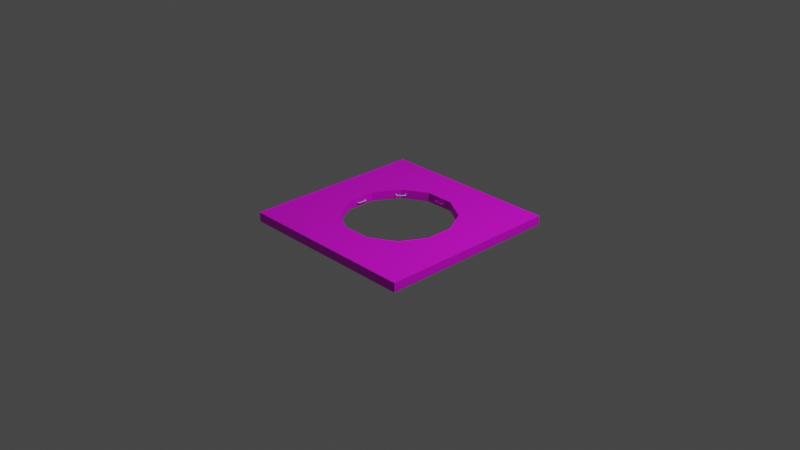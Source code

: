 # Source: floor_hole.blend  (saved by Blender 2.80.55; exported with 4.5.12 LTS)
import bpy
from mathutils import Matrix  # noqa: F401  (used for matrix-valued properties, if any)

bpy.ops.wm.read_factory_settings(use_empty=True)
scene = bpy.context.scene
scene.name = 'Scene'

# ---- collections
col_collection = bpy.data.collections.new('Collection'); scene.collection.children.link(col_collection)

# ---- images (referenced by path relative to the original .blend; pixels are not part of the script)
import os
ASSET_DIR = os.environ.get("B2B_ASSET_DIR", "")  # directory of the original .blend (textures are referenced by path, not embedded)
HERE = os.path.dirname(os.path.abspath(__file__))  # packed textures are extracted next to this script under _unpacked/

def load_image(name, relpath, width, height, colorspace="sRGB"):
    """Load a texture the original file referenced (path relative to the .blend, or extracted next to this script)."""
    p = next((c for c in (os.path.join(HERE, relpath), os.path.join(ASSET_DIR, relpath)) if relpath and os.path.exists(c)), "")
    if p:
        img = bpy.data.images.load(p, check_existing=True)
        img.name = name
    else:  # same state as the original file: an image datablock whose file is absent (Cycles renders it pink)
        img = bpy.data.images.new(name, width, height)
        img.source = "FILE"
        img.filepath = "//" + (relpath or name)
    img.colorspace_settings.name = colorspace
    return img
img_material_001_base_color = load_image('Material.001 Base Color', 'Floor_hole_texture.png', 1024, 1024, 'sRGB')

# ---- materials (node trees are filled in below, after node groups)
mat_material_001 = bpy.data.materials.new('Material.001')
mat_material_001.use_transparent_shadow = False
mat_material_001.roughness = 0.25

# ---- material node trees
mat_material_001.use_nodes = True; mat_material_001.node_tree.nodes.clear()
_N = mat_material_001.node_tree.nodes; _L = mat_material_001.node_tree.links
n0 = _N.new('ShaderNodeOutputMaterial'); n0.name = 'Material Output'; n0.location = (300, 300)
n1 = _N.new('ShaderNodeBsdfPrincipled'); n1.name = 'Principled BSDF'; n1.location = (10, 300)
n1.distribution = 'GGX'
n1.subsurface_method = 'BURLEY'
n1.inputs[3].default_value = 1.45
n2 = _N.new('ShaderNodeTexImage'); n2.name = 'Image Texture'; n2.location = (-280, 280)
n2.image = img_material_001_base_color
_L.new(n1.outputs[0], n0.inputs[0])
_L.new(n2.outputs[0], n1.inputs[0])
n0.is_active_output = True

# ---- world
world_world = bpy.data.worlds.new('World'); scene.world = world_world
world_world.use_nodes = True; world_world.node_tree.nodes.clear()
_N = world_world.node_tree.nodes; _L = world_world.node_tree.links
n0 = _N.new('ShaderNodeOutputWorld'); n0.name = 'World Output'; n0.location = (300, 300)
n1 = _N.new('ShaderNodeBackground'); n1.name = 'Background'; n1.location = (10, 300)
n1.inputs[0].default_value = (0.05088, 0.05088, 0.05088, 1.0)
_L.new(n1.outputs[0], n0.inputs[0])
n0.is_active_output = True
world_world.color = (0.05088, 0.05088, 0.05088)
world_world.use_sun_shadow = False
world_world.sun_shadow_jitter_overblur = 0.0

# ---- cameras
cam_camera = bpy.data.cameras.new('Camera')
cam_camera.clip_end = 100.0
cam_camera.ortho_scale = 7.314
cam_camera.dof.focus_distance = 0.0
cam_camera.dof.aperture_fstop = 128.0

# ---- lights
light_light = bpy.data.lights.new('Light', 'POINT')
light_light.transmission_factor = 0.0
light_light.cutoff_distance = 30.0
light_light.energy = 1000.0
light_light.shadow_buffer_clip_start = 1.001
light_light.shadow_soft_size = 0.1
light_light.shadow_maximum_resolution = 0.006
light_light.use_absolute_resolution = True

# ---- meshes
me_circle = bpy.data.meshes.new('Circle')
me_circle.from_pydata([(0.0, 0.6, 0.0), (-0.3, 0.5196, 0.0), (-0.5196, 0.3, 0.0), (-0.6, -2.623e-08, 0.0), (-0.5196, -0.3, 0.0), (-0.3, -0.5196, 0.0), (-9.06e-08, -0.6, 0.0), (0.3, -0.5196, 0.0), (0.5196, -0.3, 0.0), (0.6, -2.789e-07, 0.0), (0.5196, 0.3, 0.0), (0.3, 0.5196, 0.0)], [(1, 0), (2, 1), (3, 2), (4, 3), (5, 4), (6, 5), (7, 6), (8, 7), (9, 8), (10, 9), (11, 10), (0, 11)], [])
_uv = me_circle.uv_layers.new(name='UVMap')
_uv.uv.foreach_set('vector', [])
me_circle.use_remesh_preserve_volume = False
me_circle.use_remesh_preserve_attributes = False
me_circle.use_mirror_vertex_groups = False
me_circle.update()
me_cuplane = bpy.data.meshes.new('CUPlane')
me_cuplane.from_pydata([(-0.5, 0.2101, 0.04458), (-0.5223, 0.2101, 0.0386), (-0.5386, 0.2101, 0.02229), (-0.5446, 0.2101, -1.418e-08), (-0.5386, 0.2101, -0.02229), (-0.5223, 0.2101, -0.0386), (-0.5, 0.2101, -0.04458), (-0.4777, 0.2101, -0.0386), (-0.4614, 0.2101, -0.02229), (-0.4554, 0.2101, 5.532e-09), (-0.4614, 0.2101, 0.02229), (-0.4777, 0.2101, 0.0386), (-0.5, 0.03054, 0.04458), (-0.5222, 0.02835, 0.0386), (-0.5384, 0.02675, 0.02229), (-0.5444, 0.02617, -1.418e-08), (-0.5384, 0.02675, -0.02229), (-0.5222, 0.02835, -0.0386), (-0.5, 0.03054, -0.04458), (-0.4778, 0.03272, -0.0386), (-0.4616, 0.03432, -0.02229), (-0.4556, 0.03491, 5.497e-09), (-0.4616, 0.03432, 0.02229), (-0.4778, 0.03272, 0.0386), (-0.4908, -0.01554, 0.04458), (-0.5114, -0.02407, 0.0386), (-0.5265, -0.03031, 0.02229), (-0.532, -0.03259, -1.488e-08), (-0.5265, -0.03031, -0.02229), (-0.5114, -0.02407, -0.0386), (-0.4908, -0.01554, -0.04458), (-0.4702, -0.007007, -0.0386), (-0.4552, -0.0007629, -0.02229), (-0.4497, 0.001523, 6.079e-09), (-0.4552, -0.0007629, 0.02229), (-0.4702, -0.007007, 0.0386), (-0.4647, -0.05459, 0.04458), (-0.4805, -0.07035, 0.0386), (-0.492, -0.08189, 0.02229), (-0.4963, -0.08611, -1.627e-08), (-0.492, -0.08189, -0.02229), (-0.4805, -0.07035, -0.0386), (-0.4647, -0.05459, -0.04458), (-0.449, -0.03883, -0.0386), (-0.4374, -0.0273, -0.02229), (-0.4332, -0.02307, 7.942e-09), (-0.4374, -0.0273, 0.02229), (-0.449, -0.03883, 0.0386), (-0.4257, -0.08069, 0.04458), (-0.4342, -0.1013, 0.0386), (-0.4405, -0.1164, 0.02229), (-0.4427, -0.1219, -1.813e-08), (-0.4405, -0.1164, -0.02229), (-0.4342, -0.1013, -0.0386), (-0.4257, -0.08069, -0.04458), (-0.4171, -0.0601, -0.0386), (-0.4109, -0.04503, -0.02229), (-0.4086, -0.03951, 7.942e-09), (-0.4109, -0.04503, 0.02229), (-0.4171, -0.0601, 0.0386), (-0.3796, -0.08986, 0.04458), (-0.3818, -0.112, 0.0386), (-0.3834, -0.1283, 0.02229), (-0.384, -0.1342, -1.627e-08), (-0.3834, -0.1283, -0.02229), (-0.3818, -0.112, -0.0386), (-0.3796, -0.08986, -0.04458), (-0.3774, -0.06768, -0.0386), (-0.3758, -0.05144, -0.02229), (-0.3752, -0.0455, 7.942e-09), (-0.3758, -0.05144, 0.02229), (-0.3774, -0.06768, 0.0386), (0.3796, -0.08986, 0.04458), (0.3818, -0.112, 0.0386), (0.3834, -0.1283, 0.02229), (0.384, -0.1342, -1.627e-08), (0.3834, -0.1283, -0.02229), (0.3818, -0.112, -0.0386), (0.3796, -0.08986, -0.04458), (0.3774, -0.06768, -0.0386), (0.3758, -0.05144, -0.02229), (0.3752, -0.0455, 7.942e-09), (0.3758, -0.05144, 0.02229), (0.3774, -0.06768, 0.0386), (0.4257, -0.08069, 0.04458), (0.4342, -0.1013, 0.0386), (0.4405, -0.1164, 0.02229), (0.4427, -0.1219, -1.627e-08), (0.4405, -0.1164, -0.02229), (0.4342, -0.1013, -0.0386), (0.4257, -0.08069, -0.04458), (0.4171, -0.0601, -0.0386), (0.4109, -0.04503, -0.02229), (0.4086, -0.03951, 7.011e-09), (0.4109, -0.04503, 0.02229), (0.4171, -0.0601, 0.0386), (0.4647, -0.05459, 0.04458), (0.4805, -0.07035, 0.0386), (0.492, -0.08189, 0.02229), (0.4963, -0.08611, -1.72e-08), (0.492, -0.08189, -0.02229), (0.4805, -0.07035, -0.0386), (0.4647, -0.05459, -0.04458), (0.449, -0.03883, -0.0386), (0.4374, -0.0273, -0.02229), (0.4332, -0.02307, 8.873e-09), (0.4374, -0.0273, 0.02229), (0.449, -0.03883, 0.0386), (0.4908, -0.01554, 0.04458), (0.5114, -0.02407, 0.0386), (0.5265, -0.03031, 0.02229), (0.532, -0.03259, -1.767e-08), (0.5265, -0.03031, -0.02229), (0.5114, -0.02407, -0.0386), (0.4908, -0.01554, -0.04458), (0.4702, -0.007007, -0.0386), (0.4552, -0.0007629, -0.02229), (0.4497, 0.001523, 7.942e-09), (0.4552, -0.0007629, 0.02229), (0.4702, -0.007007, 0.0386), (0.5, 0.03054, 0.04458), (0.5222, 0.02835, 0.0386), (0.5384, 0.02675, 0.02229), (0.5444, 0.02617, -1.709e-08), (0.5384, 0.02675, -0.02229), (0.5222, 0.02835, -0.0386), (0.5, 0.03054, -0.04458), (0.4778, 0.03272, -0.0386), (0.4616, 0.03432, -0.02229), (0.4556, 0.03491, 8.408e-09), (0.4616, 0.03432, 0.02229), (0.4778, 0.03272, 0.0386), (0.5, 0.2101, 0.04458), (0.5223, 0.2101, 0.0386), (0.5386, 0.2101, 0.02229), (0.5446, 0.2101, -1.724e-08), (0.5386, 0.2101, -0.02229), (0.5223, 0.2101, -0.0386), (0.5, 0.2101, -0.04458), (0.4777, 0.2101, -0.0386), (0.4614, 0.2101, -0.02229), (0.4554, 0.2101, 8.585e-09), (0.4614, 0.2101, 0.02229), (0.4777, 0.2101, 0.0386)], [], [(0, 12, 23, 11), (1, 13, 12, 0), (2, 14, 13, 1), (3, 15, 14, 2), (4, 16, 15, 3), (5, 17, 16, 4), (6, 18, 17, 5), (7, 19, 18, 6), (8, 20, 19, 7), (9, 21, 20, 8), (10, 22, 21, 9), (11, 23, 22, 10), (12, 24, 35, 23), (13, 25, 24, 12), (14, 26, 25, 13), (15, 27, 26, 14), (16, 28, 27, 15), (17, 29, 28, 16), (18, 30, 29, 17), (19, 31, 30, 18), (20, 32, 31, 19), (21, 33, 32, 20), (22, 34, 33, 21), (23, 35, 34, 22), (24, 36, 47, 35), (25, 37, 36, 24), (26, 38, 37, 25), (27, 39, 38, 26), (28, 40, 39, 27), (29, 41, 40, 28), (30, 42, 41, 29), (31, 43, 42, 30), (32, 44, 43, 31), (33, 45, 44, 32), (34, 46, 45, 33), (35, 47, 46, 34), (36, 48, 59, 47), (37, 49, 48, 36), (38, 50, 49, 37), (39, 51, 50, 38), (40, 52, 51, 39), (41, 53, 52, 40), (42, 54, 53, 41), (43, 55, 54, 42), (44, 56, 55, 43), (45, 57, 56, 44), (46, 58, 57, 45), (47, 59, 58, 46), (48, 60, 71, 59), (49, 61, 60, 48), (50, 62, 61, 49), (51, 63, 62, 50), (52, 64, 63, 51), (53, 65, 64, 52), (54, 66, 65, 53), (55, 67, 66, 54), (56, 68, 67, 55), (57, 69, 68, 56), (58, 70, 69, 57), (59, 71, 70, 58), (60, 72, 83, 71), (61, 73, 72, 60), (62, 74, 73, 61), (63, 75, 74, 62), (64, 76, 75, 63), (65, 77, 76, 64), (66, 78, 77, 65), (67, 79, 78, 66), (68, 80, 79, 67), (69, 81, 80, 68), (70, 82, 81, 69), (71, 83, 82, 70), (72, 84, 95, 83), (73, 85, 84, 72), (74, 86, 85, 73), (75, 87, 86, 74), (76, 88, 87, 75), (77, 89, 88, 76), (78, 90, 89, 77), (79, 91, 90, 78), (80, 92, 91, 79), (81, 93, 92, 80), (82, 94, 93, 81), (83, 95, 94, 82), (84, 96, 107, 95), (85, 97, 96, 84), (86, 98, 97, 85), (87, 99, 98, 86), (88, 100, 99, 87), (89, 101, 100, 88), (90, 102, 101, 89), (91, 103, 102, 90), (92, 104, 103, 91), (93, 105, 104, 92), (94, 106, 105, 93), (95, 107, 106, 94), (96, 108, 119, 107), (97, 109, 108, 96), (98, 110, 109, 97), (99, 111, 110, 98), (100, 112, 111, 99), (101, 113, 112, 100), (102, 114, 113, 101), (103, 115, 114, 102), (104, 116, 115, 103), (105, 117, 116, 104), (106, 118, 117, 105), (107, 119, 118, 106), (108, 120, 131, 119), (109, 121, 120, 108), (110, 122, 121, 109), (111, 123, 122, 110), (112, 124, 123, 111), (113, 125, 124, 112), (114, 126, 125, 113), (115, 127, 126, 114), (116, 128, 127, 115), (117, 129, 128, 116), (118, 130, 129, 117), (119, 131, 130, 118), (120, 132, 143, 131), (121, 133, 132, 120), (122, 134, 133, 121), (123, 135, 134, 122), (124, 136, 135, 123), (125, 137, 136, 124), (126, 138, 137, 125), (127, 139, 138, 126), (128, 140, 139, 127), (129, 141, 140, 128), (130, 142, 141, 129), (131, 143, 142, 130)])
me_cuplane.use_remesh_preserve_volume = False
me_cuplane.use_remesh_preserve_attributes = False
me_cuplane.use_mirror_vertex_groups = False
me_cuplane.auto_texspace = False
me_cuplane.update()
me_cuplane_001 = bpy.data.meshes.new('CUPlane.001')
me_cuplane_001.from_pydata([(-0.5, 0.2101, 0.04458), (-0.5223, 0.2101, 0.0386), (-0.5386, 0.2101, 0.02229), (-0.5446, 0.2101, -1.418e-08), (-0.5386, 0.2101, -0.02229), (-0.5223, 0.2101, -0.0386), (-0.5, 0.2101, -0.04458), (-0.4777, 0.2101, -0.0386), (-0.4614, 0.2101, -0.02229), (-0.4554, 0.2101, 5.532e-09), (-0.4614, 0.2101, 0.02229), (-0.4777, 0.2101, 0.0386), (-0.5, 0.03054, 0.04458), (-0.5222, 0.02835, 0.0386), (-0.5384, 0.02675, 0.02229), (-0.5444, 0.02617, -1.418e-08), (-0.5384, 0.02675, -0.02229), (-0.5222, 0.02835, -0.0386), (-0.5, 0.03054, -0.04458), (-0.4778, 0.03272, -0.0386), (-0.4616, 0.03432, -0.02229), (-0.4556, 0.03491, 5.497e-09), (-0.4616, 0.03432, 0.02229), (-0.4778, 0.03272, 0.0386), (-0.4908, -0.01554, 0.04458), (-0.5114, -0.02407, 0.0386), (-0.5265, -0.03031, 0.02229), (-0.532, -0.03259, -1.488e-08), (-0.5265, -0.03031, -0.02229), (-0.5114, -0.02407, -0.0386), (-0.4908, -0.01554, -0.04458), (-0.4702, -0.007007, -0.0386), (-0.4552, -0.0007629, -0.02229), (-0.4497, 0.001523, 6.079e-09), (-0.4552, -0.0007629, 0.02229), (-0.4702, -0.007007, 0.0386), (-0.4647, -0.05459, 0.04458), (-0.4805, -0.07035, 0.0386), (-0.492, -0.08189, 0.02229), (-0.4963, -0.08611, -1.627e-08), (-0.492, -0.08189, -0.02229), (-0.4805, -0.07035, -0.0386), (-0.4647, -0.05459, -0.04458), (-0.449, -0.03883, -0.0386), (-0.4374, -0.0273, -0.02229), (-0.4332, -0.02307, 7.942e-09), (-0.4374, -0.0273, 0.02229), (-0.449, -0.03883, 0.0386), (-0.4257, -0.08069, 0.04458), (-0.4342, -0.1013, 0.0386), (-0.4405, -0.1164, 0.02229), (-0.4427, -0.1219, -1.813e-08), (-0.4405, -0.1164, -0.02229), (-0.4342, -0.1013, -0.0386), (-0.4257, -0.08069, -0.04458), (-0.4171, -0.0601, -0.0386), (-0.4109, -0.04503, -0.02229), (-0.4086, -0.03951, 7.942e-09), (-0.4109, -0.04503, 0.02229), (-0.4171, -0.0601, 0.0386), (-0.3796, -0.08986, 0.04458), (-0.3818, -0.112, 0.0386), (-0.3834, -0.1283, 0.02229), (-0.384, -0.1342, -1.627e-08), (-0.3834, -0.1283, -0.02229), (-0.3818, -0.112, -0.0386), (-0.3796, -0.08986, -0.04458), (-0.3774, -0.06768, -0.0386), (-0.3758, -0.05144, -0.02229), (-0.3752, -0.0455, 7.942e-09), (-0.3758, -0.05144, 0.02229), (-0.3774, -0.06768, 0.0386), (0.3796, -0.08986, 0.04458), (0.3818, -0.112, 0.0386), (0.3834, -0.1283, 0.02229), (0.384, -0.1342, -1.627e-08), (0.3834, -0.1283, -0.02229), (0.3818, -0.112, -0.0386), (0.3796, -0.08986, -0.04458), (0.3774, -0.06768, -0.0386), (0.3758, -0.05144, -0.02229), (0.3752, -0.0455, 7.942e-09), (0.3758, -0.05144, 0.02229), (0.3774, -0.06768, 0.0386), (0.4257, -0.08069, 0.04458), (0.4342, -0.1013, 0.0386), (0.4405, -0.1164, 0.02229), (0.4427, -0.1219, -1.627e-08), (0.4405, -0.1164, -0.02229), (0.4342, -0.1013, -0.0386), (0.4257, -0.08069, -0.04458), (0.4171, -0.0601, -0.0386), (0.4109, -0.04503, -0.02229), (0.4086, -0.03951, 7.011e-09), (0.4109, -0.04503, 0.02229), (0.4171, -0.0601, 0.0386), (0.4647, -0.05459, 0.04458), (0.4805, -0.07035, 0.0386), (0.492, -0.08189, 0.02229), (0.4963, -0.08611, -1.72e-08), (0.492, -0.08189, -0.02229), (0.4805, -0.07035, -0.0386), (0.4647, -0.05459, -0.04458), (0.449, -0.03883, -0.0386), (0.4374, -0.0273, -0.02229), (0.4332, -0.02307, 8.873e-09), (0.4374, -0.0273, 0.02229), (0.449, -0.03883, 0.0386), (0.4908, -0.01554, 0.04458), (0.5114, -0.02407, 0.0386), (0.5265, -0.03031, 0.02229), (0.532, -0.03259, -1.767e-08), (0.5265, -0.03031, -0.02229), (0.5114, -0.02407, -0.0386), (0.4908, -0.01554, -0.04458), (0.4702, -0.007007, -0.0386), (0.4552, -0.0007629, -0.02229), (0.4497, 0.001523, 7.942e-09), (0.4552, -0.0007629, 0.02229), (0.4702, -0.007007, 0.0386), (0.5, 0.03054, 0.04458), (0.5222, 0.02835, 0.0386), (0.5384, 0.02675, 0.02229), (0.5444, 0.02617, -1.709e-08), (0.5384, 0.02675, -0.02229), (0.5222, 0.02835, -0.0386), (0.5, 0.03054, -0.04458), (0.4778, 0.03272, -0.0386), (0.4616, 0.03432, -0.02229), (0.4556, 0.03491, 8.408e-09), (0.4616, 0.03432, 0.02229), (0.4778, 0.03272, 0.0386), (0.5, 0.2101, 0.04458), (0.5223, 0.2101, 0.0386), (0.5386, 0.2101, 0.02229), (0.5446, 0.2101, -1.724e-08), (0.5386, 0.2101, -0.02229), (0.5223, 0.2101, -0.0386), (0.5, 0.2101, -0.04458), (0.4777, 0.2101, -0.0386), (0.4614, 0.2101, -0.02229), (0.4554, 0.2101, 8.585e-09), (0.4614, 0.2101, 0.02229), (0.4777, 0.2101, 0.0386)], [], [(0, 12, 23, 11), (1, 13, 12, 0), (2, 14, 13, 1), (3, 15, 14, 2), (4, 16, 15, 3), (5, 17, 16, 4), (6, 18, 17, 5), (7, 19, 18, 6), (8, 20, 19, 7), (9, 21, 20, 8), (10, 22, 21, 9), (11, 23, 22, 10), (12, 24, 35, 23), (13, 25, 24, 12), (14, 26, 25, 13), (15, 27, 26, 14), (16, 28, 27, 15), (17, 29, 28, 16), (18, 30, 29, 17), (19, 31, 30, 18), (20, 32, 31, 19), (21, 33, 32, 20), (22, 34, 33, 21), (23, 35, 34, 22), (24, 36, 47, 35), (25, 37, 36, 24), (26, 38, 37, 25), (27, 39, 38, 26), (28, 40, 39, 27), (29, 41, 40, 28), (30, 42, 41, 29), (31, 43, 42, 30), (32, 44, 43, 31), (33, 45, 44, 32), (34, 46, 45, 33), (35, 47, 46, 34), (36, 48, 59, 47), (37, 49, 48, 36), (38, 50, 49, 37), (39, 51, 50, 38), (40, 52, 51, 39), (41, 53, 52, 40), (42, 54, 53, 41), (43, 55, 54, 42), (44, 56, 55, 43), (45, 57, 56, 44), (46, 58, 57, 45), (47, 59, 58, 46), (48, 60, 71, 59), (49, 61, 60, 48), (50, 62, 61, 49), (51, 63, 62, 50), (52, 64, 63, 51), (53, 65, 64, 52), (54, 66, 65, 53), (55, 67, 66, 54), (56, 68, 67, 55), (57, 69, 68, 56), (58, 70, 69, 57), (59, 71, 70, 58), (60, 72, 83, 71), (61, 73, 72, 60), (62, 74, 73, 61), (63, 75, 74, 62), (64, 76, 75, 63), (65, 77, 76, 64), (66, 78, 77, 65), (67, 79, 78, 66), (68, 80, 79, 67), (69, 81, 80, 68), (70, 82, 81, 69), (71, 83, 82, 70), (72, 84, 95, 83), (73, 85, 84, 72), (74, 86, 85, 73), (75, 87, 86, 74), (76, 88, 87, 75), (77, 89, 88, 76), (78, 90, 89, 77), (79, 91, 90, 78), (80, 92, 91, 79), (81, 93, 92, 80), (82, 94, 93, 81), (83, 95, 94, 82), (84, 96, 107, 95), (85, 97, 96, 84), (86, 98, 97, 85), (87, 99, 98, 86), (88, 100, 99, 87), (89, 101, 100, 88), (90, 102, 101, 89), (91, 103, 102, 90), (92, 104, 103, 91), (93, 105, 104, 92), (94, 106, 105, 93), (95, 107, 106, 94), (96, 108, 119, 107), (97, 109, 108, 96), (98, 110, 109, 97), (99, 111, 110, 98), (100, 112, 111, 99), (101, 113, 112, 100), (102, 114, 113, 101), (103, 115, 114, 102), (104, 116, 115, 103), (105, 117, 116, 104), (106, 118, 117, 105), (107, 119, 118, 106), (108, 120, 131, 119), (109, 121, 120, 108), (110, 122, 121, 109), (111, 123, 122, 110), (112, 124, 123, 111), (113, 125, 124, 112), (114, 126, 125, 113), (115, 127, 126, 114), (116, 128, 127, 115), (117, 129, 128, 116), (118, 130, 129, 117), (119, 131, 130, 118), (120, 132, 143, 131), (121, 133, 132, 120), (122, 134, 133, 121), (123, 135, 134, 122), (124, 136, 135, 123), (125, 137, 136, 124), (126, 138, 137, 125), (127, 139, 138, 126), (128, 140, 139, 127), (129, 141, 140, 128), (130, 142, 141, 129), (131, 143, 142, 130)])
me_cuplane_001.use_remesh_preserve_volume = False
me_cuplane_001.use_remesh_preserve_attributes = False
me_cuplane_001.use_mirror_vertex_groups = False
me_cuplane_001.auto_texspace = False
me_cuplane_001.update()
me_cuplane_004 = bpy.data.meshes.new('CUPlane.004')
me_cuplane_004.from_pydata([(-0.5, 0.2101, 0.04458), (-0.5223, 0.2101, 0.0386), (-0.5386, 0.2101, 0.02229), (-0.5446, 0.2101, -1.418e-08), (-0.5386, 0.2101, -0.02229), (-0.5223, 0.2101, -0.0386), (-0.5, 0.2101, -0.04458), (-0.4777, 0.2101, -0.0386), (-0.4614, 0.2101, -0.02229), (-0.4554, 0.2101, 5.532e-09), (-0.4614, 0.2101, 0.02229), (-0.4777, 0.2101, 0.0386), (-0.5, 0.03054, 0.04458), (-0.5222, 0.02835, 0.0386), (-0.5384, 0.02675, 0.02229), (-0.5444, 0.02617, -1.418e-08), (-0.5384, 0.02675, -0.02229), (-0.5222, 0.02835, -0.0386), (-0.5, 0.03054, -0.04458), (-0.4778, 0.03272, -0.0386), (-0.4616, 0.03432, -0.02229), (-0.4556, 0.03491, 5.497e-09), (-0.4616, 0.03432, 0.02229), (-0.4778, 0.03272, 0.0386), (-0.4908, -0.01554, 0.04458), (-0.5114, -0.02407, 0.0386), (-0.5265, -0.03031, 0.02229), (-0.532, -0.03259, -1.488e-08), (-0.5265, -0.03031, -0.02229), (-0.5114, -0.02407, -0.0386), (-0.4908, -0.01554, -0.04458), (-0.4702, -0.007007, -0.0386), (-0.4552, -0.0007629, -0.02229), (-0.4497, 0.001523, 6.079e-09), (-0.4552, -0.0007629, 0.02229), (-0.4702, -0.007007, 0.0386), (-0.4647, -0.05459, 0.04458), (-0.4805, -0.07035, 0.0386), (-0.492, -0.08189, 0.02229), (-0.4963, -0.08611, -1.627e-08), (-0.492, -0.08189, -0.02229), (-0.4805, -0.07035, -0.0386), (-0.4647, -0.05459, -0.04458), (-0.449, -0.03883, -0.0386), (-0.4374, -0.0273, -0.02229), (-0.4332, -0.02307, 7.942e-09), (-0.4374, -0.0273, 0.02229), (-0.449, -0.03883, 0.0386), (-0.4257, -0.08069, 0.04458), (-0.4342, -0.1013, 0.0386), (-0.4405, -0.1164, 0.02229), (-0.4427, -0.1219, -1.813e-08), (-0.4405, -0.1164, -0.02229), (-0.4342, -0.1013, -0.0386), (-0.4257, -0.08069, -0.04458), (-0.4171, -0.0601, -0.0386), (-0.4109, -0.04503, -0.02229), (-0.4086, -0.03951, 7.942e-09), (-0.4109, -0.04503, 0.02229), (-0.4171, -0.0601, 0.0386), (-0.3796, -0.08986, 0.04458), (-0.3818, -0.112, 0.0386), (-0.3834, -0.1283, 0.02229), (-0.384, -0.1342, -1.627e-08), (-0.3834, -0.1283, -0.02229), (-0.3818, -0.112, -0.0386), (-0.3796, -0.08986, -0.04458), (-0.3774, -0.06768, -0.0386), (-0.3758, -0.05144, -0.02229), (-0.3752, -0.0455, 7.942e-09), (-0.3758, -0.05144, 0.02229), (-0.3774, -0.06768, 0.0386), (0.3796, -0.08986, 0.04458), (0.3818, -0.112, 0.0386), (0.3834, -0.1283, 0.02229), (0.384, -0.1342, -1.627e-08), (0.3834, -0.1283, -0.02229), (0.3818, -0.112, -0.0386), (0.3796, -0.08986, -0.04458), (0.3774, -0.06768, -0.0386), (0.3758, -0.05144, -0.02229), (0.3752, -0.0455, 7.942e-09), (0.3758, -0.05144, 0.02229), (0.3774, -0.06768, 0.0386), (0.4257, -0.08069, 0.04458), (0.4342, -0.1013, 0.0386), (0.4405, -0.1164, 0.02229), (0.4427, -0.1219, -1.627e-08), (0.4405, -0.1164, -0.02229), (0.4342, -0.1013, -0.0386), (0.4257, -0.08069, -0.04458), (0.4171, -0.0601, -0.0386), (0.4109, -0.04503, -0.02229), (0.4086, -0.03951, 7.011e-09), (0.4109, -0.04503, 0.02229), (0.4171, -0.0601, 0.0386), (0.4647, -0.05459, 0.04458), (0.4805, -0.07035, 0.0386), (0.492, -0.08189, 0.02229), (0.4963, -0.08611, -1.72e-08), (0.492, -0.08189, -0.02229), (0.4805, -0.07035, -0.0386), (0.4647, -0.05459, -0.04458), (0.449, -0.03883, -0.0386), (0.4374, -0.0273, -0.02229), (0.4332, -0.02307, 8.873e-09), (0.4374, -0.0273, 0.02229), (0.449, -0.03883, 0.0386), (0.4908, -0.01554, 0.04458), (0.5114, -0.02407, 0.0386), (0.5265, -0.03031, 0.02229), (0.532, -0.03259, -1.767e-08), (0.5265, -0.03031, -0.02229), (0.5114, -0.02407, -0.0386), (0.4908, -0.01554, -0.04458), (0.4702, -0.007007, -0.0386), (0.4552, -0.0007629, -0.02229), (0.4497, 0.001523, 7.942e-09), (0.4552, -0.0007629, 0.02229), (0.4702, -0.007007, 0.0386), (0.5, 0.03054, 0.04458), (0.5222, 0.02835, 0.0386), (0.5384, 0.02675, 0.02229), (0.5444, 0.02617, -1.709e-08), (0.5384, 0.02675, -0.02229), (0.5222, 0.02835, -0.0386), (0.5, 0.03054, -0.04458), (0.4778, 0.03272, -0.0386), (0.4616, 0.03432, -0.02229), (0.4556, 0.03491, 8.408e-09), (0.4616, 0.03432, 0.02229), (0.4778, 0.03272, 0.0386), (0.5, 0.2101, 0.04458), (0.5223, 0.2101, 0.0386), (0.5386, 0.2101, 0.02229), (0.5446, 0.2101, -1.724e-08), (0.5386, 0.2101, -0.02229), (0.5223, 0.2101, -0.0386), (0.5, 0.2101, -0.04458), (0.4777, 0.2101, -0.0386), (0.4614, 0.2101, -0.02229), (0.4554, 0.2101, 8.585e-09), (0.4614, 0.2101, 0.02229), (0.4777, 0.2101, 0.0386)], [], [(0, 12, 23, 11), (1, 13, 12, 0), (2, 14, 13, 1), (3, 15, 14, 2), (4, 16, 15, 3), (5, 17, 16, 4), (6, 18, 17, 5), (7, 19, 18, 6), (8, 20, 19, 7), (9, 21, 20, 8), (10, 22, 21, 9), (11, 23, 22, 10), (12, 24, 35, 23), (13, 25, 24, 12), (14, 26, 25, 13), (15, 27, 26, 14), (16, 28, 27, 15), (17, 29, 28, 16), (18, 30, 29, 17), (19, 31, 30, 18), (20, 32, 31, 19), (21, 33, 32, 20), (22, 34, 33, 21), (23, 35, 34, 22), (24, 36, 47, 35), (25, 37, 36, 24), (26, 38, 37, 25), (27, 39, 38, 26), (28, 40, 39, 27), (29, 41, 40, 28), (30, 42, 41, 29), (31, 43, 42, 30), (32, 44, 43, 31), (33, 45, 44, 32), (34, 46, 45, 33), (35, 47, 46, 34), (36, 48, 59, 47), (37, 49, 48, 36), (38, 50, 49, 37), (39, 51, 50, 38), (40, 52, 51, 39), (41, 53, 52, 40), (42, 54, 53, 41), (43, 55, 54, 42), (44, 56, 55, 43), (45, 57, 56, 44), (46, 58, 57, 45), (47, 59, 58, 46), (48, 60, 71, 59), (49, 61, 60, 48), (50, 62, 61, 49), (51, 63, 62, 50), (52, 64, 63, 51), (53, 65, 64, 52), (54, 66, 65, 53), (55, 67, 66, 54), (56, 68, 67, 55), (57, 69, 68, 56), (58, 70, 69, 57), (59, 71, 70, 58), (60, 72, 83, 71), (61, 73, 72, 60), (62, 74, 73, 61), (63, 75, 74, 62), (64, 76, 75, 63), (65, 77, 76, 64), (66, 78, 77, 65), (67, 79, 78, 66), (68, 80, 79, 67), (69, 81, 80, 68), (70, 82, 81, 69), (71, 83, 82, 70), (72, 84, 95, 83), (73, 85, 84, 72), (74, 86, 85, 73), (75, 87, 86, 74), (76, 88, 87, 75), (77, 89, 88, 76), (78, 90, 89, 77), (79, 91, 90, 78), (80, 92, 91, 79), (81, 93, 92, 80), (82, 94, 93, 81), (83, 95, 94, 82), (84, 96, 107, 95), (85, 97, 96, 84), (86, 98, 97, 85), (87, 99, 98, 86), (88, 100, 99, 87), (89, 101, 100, 88), (90, 102, 101, 89), (91, 103, 102, 90), (92, 104, 103, 91), (93, 105, 104, 92), (94, 106, 105, 93), (95, 107, 106, 94), (96, 108, 119, 107), (97, 109, 108, 96), (98, 110, 109, 97), (99, 111, 110, 98), (100, 112, 111, 99), (101, 113, 112, 100), (102, 114, 113, 101), (103, 115, 114, 102), (104, 116, 115, 103), (105, 117, 116, 104), (106, 118, 117, 105), (107, 119, 118, 106), (108, 120, 131, 119), (109, 121, 120, 108), (110, 122, 121, 109), (111, 123, 122, 110), (112, 124, 123, 111), (113, 125, 124, 112), (114, 126, 125, 113), (115, 127, 126, 114), (116, 128, 127, 115), (117, 129, 128, 116), (118, 130, 129, 117), (119, 131, 130, 118), (120, 132, 143, 131), (121, 133, 132, 120), (122, 134, 133, 121), (123, 135, 134, 122), (124, 136, 135, 123), (125, 137, 136, 124), (126, 138, 137, 125), (127, 139, 138, 126), (128, 140, 139, 127), (129, 141, 140, 128), (130, 142, 141, 129), (131, 143, 142, 130)])
me_cuplane_004.use_remesh_preserve_volume = False
me_cuplane_004.use_remesh_preserve_attributes = False
me_cuplane_004.use_mirror_vertex_groups = False
me_cuplane_004.auto_texspace = False
me_cuplane_004.update()
me_cuplane_003 = bpy.data.meshes.new('CUPlane.003')
me_cuplane_003.from_pydata([(-0.5, 0.2101, 0.04458), (-0.5223, 0.2101, 0.0386), (-0.5386, 0.2101, 0.02229), (-0.5446, 0.2101, -1.418e-08), (-0.5386, 0.2101, -0.02229), (-0.5223, 0.2101, -0.0386), (-0.5, 0.2101, -0.04458), (-0.4777, 0.2101, -0.0386), (-0.4614, 0.2101, -0.02229), (-0.4554, 0.2101, 5.532e-09), (-0.4614, 0.2101, 0.02229), (-0.4777, 0.2101, 0.0386), (-0.5, 0.03054, 0.04458), (-0.5222, 0.02835, 0.0386), (-0.5384, 0.02675, 0.02229), (-0.5444, 0.02617, -1.418e-08), (-0.5384, 0.02675, -0.02229), (-0.5222, 0.02835, -0.0386), (-0.5, 0.03054, -0.04458), (-0.4778, 0.03272, -0.0386), (-0.4616, 0.03432, -0.02229), (-0.4556, 0.03491, 5.497e-09), (-0.4616, 0.03432, 0.02229), (-0.4778, 0.03272, 0.0386), (-0.4908, -0.01554, 0.04458), (-0.5114, -0.02407, 0.0386), (-0.5265, -0.03031, 0.02229), (-0.532, -0.03259, -1.488e-08), (-0.5265, -0.03031, -0.02229), (-0.5114, -0.02407, -0.0386), (-0.4908, -0.01554, -0.04458), (-0.4702, -0.007007, -0.0386), (-0.4552, -0.0007629, -0.02229), (-0.4497, 0.001523, 6.079e-09), (-0.4552, -0.0007629, 0.02229), (-0.4702, -0.007007, 0.0386), (-0.4647, -0.05459, 0.04458), (-0.4805, -0.07035, 0.0386), (-0.492, -0.08189, 0.02229), (-0.4963, -0.08611, -1.627e-08), (-0.492, -0.08189, -0.02229), (-0.4805, -0.07035, -0.0386), (-0.4647, -0.05459, -0.04458), (-0.449, -0.03883, -0.0386), (-0.4374, -0.0273, -0.02229), (-0.4332, -0.02307, 7.942e-09), (-0.4374, -0.0273, 0.02229), (-0.449, -0.03883, 0.0386), (-0.4257, -0.08069, 0.04458), (-0.4342, -0.1013, 0.0386), (-0.4405, -0.1164, 0.02229), (-0.4427, -0.1219, -1.813e-08), (-0.4405, -0.1164, -0.02229), (-0.4342, -0.1013, -0.0386), (-0.4257, -0.08069, -0.04458), (-0.4171, -0.0601, -0.0386), (-0.4109, -0.04503, -0.02229), (-0.4086, -0.03951, 7.942e-09), (-0.4109, -0.04503, 0.02229), (-0.4171, -0.0601, 0.0386), (-0.3796, -0.08986, 0.04458), (-0.3818, -0.112, 0.0386), (-0.3834, -0.1283, 0.02229), (-0.384, -0.1342, -1.627e-08), (-0.3834, -0.1283, -0.02229), (-0.3818, -0.112, -0.0386), (-0.3796, -0.08986, -0.04458), (-0.3774, -0.06768, -0.0386), (-0.3758, -0.05144, -0.02229), (-0.3752, -0.0455, 7.942e-09), (-0.3758, -0.05144, 0.02229), (-0.3774, -0.06768, 0.0386), (0.3796, -0.08986, 0.04458), (0.3818, -0.112, 0.0386), (0.3834, -0.1283, 0.02229), (0.384, -0.1342, -1.627e-08), (0.3834, -0.1283, -0.02229), (0.3818, -0.112, -0.0386), (0.3796, -0.08986, -0.04458), (0.3774, -0.06768, -0.0386), (0.3758, -0.05144, -0.02229), (0.3752, -0.0455, 7.942e-09), (0.3758, -0.05144, 0.02229), (0.3774, -0.06768, 0.0386), (0.4257, -0.08069, 0.04458), (0.4342, -0.1013, 0.0386), (0.4405, -0.1164, 0.02229), (0.4427, -0.1219, -1.627e-08), (0.4405, -0.1164, -0.02229), (0.4342, -0.1013, -0.0386), (0.4257, -0.08069, -0.04458), (0.4171, -0.0601, -0.0386), (0.4109, -0.04503, -0.02229), (0.4086, -0.03951, 7.011e-09), (0.4109, -0.04503, 0.02229), (0.4171, -0.0601, 0.0386), (0.4647, -0.05459, 0.04458), (0.4805, -0.07035, 0.0386), (0.492, -0.08189, 0.02229), (0.4963, -0.08611, -1.72e-08), (0.492, -0.08189, -0.02229), (0.4805, -0.07035, -0.0386), (0.4647, -0.05459, -0.04458), (0.449, -0.03883, -0.0386), (0.4374, -0.0273, -0.02229), (0.4332, -0.02307, 8.873e-09), (0.4374, -0.0273, 0.02229), (0.449, -0.03883, 0.0386), (0.4908, -0.01554, 0.04458), (0.5114, -0.02407, 0.0386), (0.5265, -0.03031, 0.02229), (0.532, -0.03259, -1.767e-08), (0.5265, -0.03031, -0.02229), (0.5114, -0.02407, -0.0386), (0.4908, -0.01554, -0.04458), (0.4702, -0.007007, -0.0386), (0.4552, -0.0007629, -0.02229), (0.4497, 0.001523, 7.942e-09), (0.4552, -0.0007629, 0.02229), (0.4702, -0.007007, 0.0386), (0.5, 0.03054, 0.04458), (0.5222, 0.02835, 0.0386), (0.5384, 0.02675, 0.02229), (0.5444, 0.02617, -1.709e-08), (0.5384, 0.02675, -0.02229), (0.5222, 0.02835, -0.0386), (0.5, 0.03054, -0.04458), (0.4778, 0.03272, -0.0386), (0.4616, 0.03432, -0.02229), (0.4556, 0.03491, 8.408e-09), (0.4616, 0.03432, 0.02229), (0.4778, 0.03272, 0.0386), (0.5, 0.2101, 0.04458), (0.5223, 0.2101, 0.0386), (0.5386, 0.2101, 0.02229), (0.5446, 0.2101, -1.724e-08), (0.5386, 0.2101, -0.02229), (0.5223, 0.2101, -0.0386), (0.5, 0.2101, -0.04458), (0.4777, 0.2101, -0.0386), (0.4614, 0.2101, -0.02229), (0.4554, 0.2101, 8.585e-09), (0.4614, 0.2101, 0.02229), (0.4777, 0.2101, 0.0386)], [], [(0, 12, 23, 11), (1, 13, 12, 0), (2, 14, 13, 1), (3, 15, 14, 2), (4, 16, 15, 3), (5, 17, 16, 4), (6, 18, 17, 5), (7, 19, 18, 6), (8, 20, 19, 7), (9, 21, 20, 8), (10, 22, 21, 9), (11, 23, 22, 10), (12, 24, 35, 23), (13, 25, 24, 12), (14, 26, 25, 13), (15, 27, 26, 14), (16, 28, 27, 15), (17, 29, 28, 16), (18, 30, 29, 17), (19, 31, 30, 18), (20, 32, 31, 19), (21, 33, 32, 20), (22, 34, 33, 21), (23, 35, 34, 22), (24, 36, 47, 35), (25, 37, 36, 24), (26, 38, 37, 25), (27, 39, 38, 26), (28, 40, 39, 27), (29, 41, 40, 28), (30, 42, 41, 29), (31, 43, 42, 30), (32, 44, 43, 31), (33, 45, 44, 32), (34, 46, 45, 33), (35, 47, 46, 34), (36, 48, 59, 47), (37, 49, 48, 36), (38, 50, 49, 37), (39, 51, 50, 38), (40, 52, 51, 39), (41, 53, 52, 40), (42, 54, 53, 41), (43, 55, 54, 42), (44, 56, 55, 43), (45, 57, 56, 44), (46, 58, 57, 45), (47, 59, 58, 46), (48, 60, 71, 59), (49, 61, 60, 48), (50, 62, 61, 49), (51, 63, 62, 50), (52, 64, 63, 51), (53, 65, 64, 52), (54, 66, 65, 53), (55, 67, 66, 54), (56, 68, 67, 55), (57, 69, 68, 56), (58, 70, 69, 57), (59, 71, 70, 58), (60, 72, 83, 71), (61, 73, 72, 60), (62, 74, 73, 61), (63, 75, 74, 62), (64, 76, 75, 63), (65, 77, 76, 64), (66, 78, 77, 65), (67, 79, 78, 66), (68, 80, 79, 67), (69, 81, 80, 68), (70, 82, 81, 69), (71, 83, 82, 70), (72, 84, 95, 83), (73, 85, 84, 72), (74, 86, 85, 73), (75, 87, 86, 74), (76, 88, 87, 75), (77, 89, 88, 76), (78, 90, 89, 77), (79, 91, 90, 78), (80, 92, 91, 79), (81, 93, 92, 80), (82, 94, 93, 81), (83, 95, 94, 82), (84, 96, 107, 95), (85, 97, 96, 84), (86, 98, 97, 85), (87, 99, 98, 86), (88, 100, 99, 87), (89, 101, 100, 88), (90, 102, 101, 89), (91, 103, 102, 90), (92, 104, 103, 91), (93, 105, 104, 92), (94, 106, 105, 93), (95, 107, 106, 94), (96, 108, 119, 107), (97, 109, 108, 96), (98, 110, 109, 97), (99, 111, 110, 98), (100, 112, 111, 99), (101, 113, 112, 100), (102, 114, 113, 101), (103, 115, 114, 102), (104, 116, 115, 103), (105, 117, 116, 104), (106, 118, 117, 105), (107, 119, 118, 106), (108, 120, 131, 119), (109, 121, 120, 108), (110, 122, 121, 109), (111, 123, 122, 110), (112, 124, 123, 111), (113, 125, 124, 112), (114, 126, 125, 113), (115, 127, 126, 114), (116, 128, 127, 115), (117, 129, 128, 116), (118, 130, 129, 117), (119, 131, 130, 118), (120, 132, 143, 131), (121, 133, 132, 120), (122, 134, 133, 121), (123, 135, 134, 122), (124, 136, 135, 123), (125, 137, 136, 124), (126, 138, 137, 125), (127, 139, 138, 126), (128, 140, 139, 127), (129, 141, 140, 128), (130, 142, 141, 129), (131, 143, 142, 130)])
me_cuplane_003.use_remesh_preserve_volume = False
me_cuplane_003.use_remesh_preserve_attributes = False
me_cuplane_003.use_mirror_vertex_groups = False
me_cuplane_003.auto_texspace = False
me_cuplane_003.update()
me_cube_002 = bpy.data.meshes.new('Cube.002')
me_cube_002.from_pydata([(-1.0, -1.0, -0.05), (-1.0, -1.0, 0.05), (-1.0, 1.0, -0.05), (-1.0, 1.0, 0.05), (1.0, -1.0, -0.05), (1.0, -1.0, 0.05), (1.0, 1.0, -0.05), (1.0, 1.0, 0.05), (-0.1553, 0.5796, -0.05), (0.4243, 0.4243, -0.05), (0.5796, 0.1553, -0.05), (0.5796, -0.1553, -0.05), (-0.1553, -0.5796, -0.05), (-0.4243, -0.4243, -0.05), (-0.5796, -0.1553, -0.05), (-0.1553, 0.5796, 0.05), (0.1553, 0.5796, 0.05), (0.4243, 0.4243, 0.05), (0.5796, 0.1553, 0.05), (0.5796, -0.1553, 0.05), (0.4243, -0.4243, 0.05), (0.1553, -0.5796, 0.05), (-0.1553, -0.5796, 0.05), (-0.4243, -0.4243, 0.05), (-0.5796, -0.1553, 0.05), (-0.5796, 0.1553, 0.05), (-0.4243, 0.4243, 0.05), (0.1553, 0.5796, -0.05), (0.4243, -0.4243, -0.05), (0.1553, -0.5796, -0.05), (-0.5796, 0.1553, -0.05), (-0.4243, 0.4243, -0.05), (0.05, 0.5864, 0.004458), (0.05223, 0.5864, 0.00386), (0.05386, 0.5864, 0.002229), (0.05446, 0.5864, -8.869e-09), (0.05386, 0.5864, -0.002229), (0.05223, 0.5864, -0.00386), (0.05, 0.5864, -0.004458), (0.04777, 0.5864, -0.00386), (0.04614, 0.5864, -0.002229), (0.04554, 0.5864, -6.897e-09), (0.04614, 0.5864, 0.002229), (0.04777, 0.5864, 0.00386), (0.05, 0.5685, 0.004458), (0.05222, 0.5682, 0.00386), (0.05384, 0.5681, 0.002229), (0.05444, 0.568, -8.868e-09), (0.05384, 0.5681, -0.002229), (0.05222, 0.5682, -0.00386), (0.05, 0.5685, -0.004458), (0.04778, 0.5687, -0.00386), (0.04616, 0.5688, -0.002229), (0.04556, 0.5689, -6.901e-09), (0.04616, 0.5688, 0.002229), (0.04778, 0.5687, 0.00386), (0.04908, 0.5639, 0.004458), (0.05114, 0.563, 0.00386), (0.05265, 0.5624, 0.002229), (0.0532, 0.5622, -8.938e-09), (0.05265, 0.5624, -0.002229), (0.05114, 0.563, -0.00386), (0.04908, 0.5639, -0.004458), (0.04702, 0.5647, -0.00386), (0.04552, 0.5653, -0.002229), (0.04497, 0.5656, -6.843e-09), (0.04552, 0.5653, 0.002229), (0.04702, 0.5647, 0.00386), (0.04647, 0.56, 0.004458), (0.04805, 0.5584, 0.00386), (0.0492, 0.5572, 0.002229), (0.04963, 0.5568, -9.078e-09), (0.0492, 0.5572, -0.002229), (0.04805, 0.5584, -0.00386), (0.04647, 0.56, -0.004458), (0.0449, 0.5615, -0.00386), (0.04374, 0.5627, -0.002229), (0.04332, 0.5631, -6.656e-09), (0.04374, 0.5627, 0.002229), (0.0449, 0.5615, 0.00386), (0.04257, 0.5573, 0.004458), (0.04342, 0.5553, 0.00386), (0.04405, 0.5538, 0.002229), (0.04427, 0.5532, -9.264e-09), (0.04405, 0.5538, -0.002229), (0.04342, 0.5553, -0.00386), (0.04257, 0.5573, -0.004458), (0.04172, 0.5594, -0.00386), (0.04109, 0.5609, -0.002229), (0.04086, 0.5615, -6.656e-09), (0.04109, 0.5609, 0.002229), (0.04172, 0.5594, 0.00386), (0.03796, 0.5564, 0.004458), (0.03818, 0.5542, 0.00386), (0.03834, 0.5526, 0.002229), (0.0384, 0.552, -9.078e-09), (0.03834, 0.5526, -0.002229), (0.03818, 0.5542, -0.00386), (0.03796, 0.5564, -0.004458), (0.03774, 0.5586, -0.00386), (0.03758, 0.5603, -0.002229), (0.03752, 0.5609, -6.656e-09), (0.03758, 0.5603, 0.002229), (0.03774, 0.5586, 0.00386), (-0.03796, 0.5564, 0.004458), (-0.03818, 0.5542, 0.00386), (-0.03834, 0.5526, 0.002229), (-0.0384, 0.552, -9.078e-09), (-0.03834, 0.5526, -0.002229), (-0.03818, 0.5542, -0.00386), (-0.03796, 0.5564, -0.004458), (-0.03774, 0.5586, -0.00386), (-0.03758, 0.5603, -0.002229), (-0.03752, 0.5609, -6.656e-09), (-0.03758, 0.5603, 0.002229), (-0.03774, 0.5586, 0.00386), (-0.04257, 0.5573, 0.004458), (-0.04342, 0.5553, 0.00386), (-0.04405, 0.5538, 0.002229), (-0.04427, 0.5532, -9.078e-09), (-0.04405, 0.5538, -0.002229), (-0.04342, 0.5553, -0.00386), (-0.04257, 0.5573, -0.004458), (-0.04171, 0.5594, -0.00386), (-0.04109, 0.5609, -0.002229), (-0.04086, 0.5615, -6.75e-09), (-0.04109, 0.5609, 0.002229), (-0.04171, 0.5594, 0.00386), (-0.04647, 0.56, 0.004458), (-0.04805, 0.5584, 0.00386), (-0.0492, 0.5572, 0.002229), (-0.04963, 0.5568, -9.171e-09), (-0.0492, 0.5572, -0.002229), (-0.04805, 0.5584, -0.00386), (-0.04647, 0.56, -0.004458), (-0.0449, 0.5615, -0.00386), (-0.04374, 0.5627, -0.002229), (-0.04332, 0.5631, -6.563e-09), (-0.04374, 0.5627, 0.002229), (-0.0449, 0.5615, 0.00386), (-0.04908, 0.5639, 0.004458), (-0.05114, 0.563, 0.00386), (-0.05265, 0.5624, 0.002229), (-0.0532, 0.5622, -9.218e-09), (-0.05265, 0.5624, -0.002229), (-0.05114, 0.563, -0.00386), (-0.04908, 0.5639, -0.004458), (-0.04702, 0.5647, -0.00386), (-0.04552, 0.5653, -0.002229), (-0.04497, 0.5656, -6.656e-09), (-0.04552, 0.5653, 0.002229), (-0.04702, 0.5647, 0.00386), (-0.05, 0.5685, 0.004458), (-0.05222, 0.5682, 0.00386), (-0.05384, 0.5681, 0.002229), (-0.05444, 0.568, -9.159e-09), (-0.05384, 0.5681, -0.002229), (-0.05222, 0.5682, -0.00386), (-0.05, 0.5685, -0.004458), (-0.04778, 0.5687, -0.00386), (-0.04616, 0.5688, -0.002229), (-0.04556, 0.5689, -6.61e-09), (-0.04616, 0.5688, 0.002229), (-0.04778, 0.5687, 0.00386), (-0.05, 0.5864, 0.004458), (-0.05223, 0.5864, 0.00386), (-0.05386, 0.5864, 0.002229), (-0.05446, 0.5864, -9.174e-09), (-0.05386, 0.5864, -0.002229), (-0.05223, 0.5864, -0.00386), (-0.05, 0.5864, -0.004458), (-0.04777, 0.5864, -0.00386), (-0.04614, 0.5864, -0.002229), (-0.04554, 0.5864, -6.592e-09), (-0.04614, 0.5864, 0.002229), (-0.04777, 0.5864, 0.00386), (0.05, -0.5864, 0.004458), (0.05223, -0.5864, 0.00386), (0.05386, -0.5864, 0.002229), (0.05446, -0.5864, -8.869e-09), (0.05386, -0.5864, -0.002229), (0.05223, -0.5864, -0.00386), (0.05, -0.5864, -0.004458), (0.04777, -0.5864, -0.00386), (0.04614, -0.5864, -0.002229), (0.04554, -0.5864, -6.897e-09), (0.04614, -0.5864, 0.002229), (0.04777, -0.5864, 0.00386), (0.05, -0.5685, 0.004458), (0.05222, -0.5682, 0.00386), (0.05384, -0.5681, 0.002229), (0.05444, -0.568, -8.868e-09), (0.05384, -0.5681, -0.002229), (0.05222, -0.5682, -0.00386), (0.05, -0.5685, -0.004458), (0.04778, -0.5687, -0.00386), (0.04616, -0.5688, -0.002229), (0.04556, -0.5689, -6.901e-09), (0.04616, -0.5688, 0.002229), (0.04778, -0.5687, 0.00386), (0.04908, -0.5639, 0.004458), (0.05114, -0.563, 0.00386), (0.05265, -0.5624, 0.002229), (0.0532, -0.5622, -8.938e-09), (0.05265, -0.5624, -0.002229), (0.05114, -0.563, -0.00386), (0.04908, -0.5639, -0.004458), (0.04702, -0.5647, -0.00386), (0.04552, -0.5653, -0.002229), (0.04497, -0.5656, -6.843e-09), (0.04552, -0.5653, 0.002229), (0.04702, -0.5647, 0.00386), (0.04647, -0.56, 0.004458), (0.04805, -0.5584, 0.00386), (0.0492, -0.5572, 0.002229), (0.04963, -0.5568, -9.078e-09), (0.0492, -0.5572, -0.002229), (0.04805, -0.5584, -0.00386), (0.04647, -0.56, -0.004458), (0.0449, -0.5615, -0.00386), (0.04374, -0.5627, -0.002229), (0.04332, -0.5631, -6.656e-09), (0.04374, -0.5627, 0.002229), (0.0449, -0.5615, 0.00386), (0.04257, -0.5573, 0.004458), (0.04342, -0.5553, 0.00386), (0.04405, -0.5538, 0.002229), (0.04427, -0.5532, -9.264e-09), (0.04405, -0.5538, -0.002229), (0.04342, -0.5553, -0.00386), (0.04257, -0.5573, -0.004458), (0.04172, -0.5594, -0.00386), (0.04109, -0.5609, -0.002229), (0.04086, -0.5615, -6.656e-09), (0.04109, -0.5609, 0.002229), (0.04172, -0.5594, 0.00386), (0.03796, -0.5564, 0.004458), (0.03818, -0.5542, 0.00386), (0.03834, -0.5526, 0.002229), (0.0384, -0.552, -9.078e-09), (0.03834, -0.5526, -0.002229), (0.03818, -0.5542, -0.00386), (0.03796, -0.5564, -0.004458), (0.03774, -0.5586, -0.00386), (0.03758, -0.5603, -0.002229), (0.03752, -0.5609, -6.656e-09), (0.03758, -0.5603, 0.002229), (0.03774, -0.5586, 0.00386), (-0.03796, -0.5564, 0.004458), (-0.03818, -0.5542, 0.00386), (-0.03834, -0.5526, 0.002229), (-0.0384, -0.552, -9.078e-09), (-0.03834, -0.5526, -0.002229), (-0.03818, -0.5542, -0.00386), (-0.03796, -0.5564, -0.004458), (-0.03774, -0.5586, -0.00386), (-0.03758, -0.5603, -0.002229), (-0.03752, -0.5609, -6.656e-09), (-0.03758, -0.5603, 0.002229), (-0.03774, -0.5586, 0.00386), (-0.04257, -0.5573, 0.004458), (-0.04342, -0.5553, 0.00386), (-0.04405, -0.5538, 0.002229), (-0.04427, -0.5532, -9.078e-09), (-0.04405, -0.5538, -0.002229), (-0.04342, -0.5553, -0.00386), (-0.04257, -0.5573, -0.004458), (-0.04171, -0.5594, -0.00386), (-0.04109, -0.5609, -0.002229), (-0.04086, -0.5615, -6.75e-09), (-0.04109, -0.5609, 0.002229), (-0.04171, -0.5594, 0.00386), (-0.04647, -0.56, 0.004458), (-0.04805, -0.5584, 0.00386), (-0.0492, -0.5572, 0.002229), (-0.04963, -0.5568, -9.171e-09), (-0.0492, -0.5572, -0.002229), (-0.04805, -0.5584, -0.00386), (-0.04647, -0.56, -0.004458), (-0.0449, -0.5615, -0.00386), (-0.04374, -0.5627, -0.002229), (-0.04332, -0.5631, -6.563e-09), (-0.04374, -0.5627, 0.002229), (-0.0449, -0.5615, 0.00386), (-0.04908, -0.5639, 0.004458), (-0.05114, -0.563, 0.00386), (-0.05265, -0.5624, 0.002229), (-0.0532, -0.5622, -9.218e-09), (-0.05265, -0.5624, -0.002229), (-0.05114, -0.563, -0.00386), (-0.04908, -0.5639, -0.004458), (-0.04702, -0.5647, -0.00386), (-0.04552, -0.5653, -0.002229), (-0.04497, -0.5656, -6.656e-09), (-0.04552, -0.5653, 0.002229), (-0.04702, -0.5647, 0.00386), (-0.05, -0.5685, 0.004458), (-0.05222, -0.5682, 0.00386), (-0.05384, -0.5681, 0.002229), (-0.05444, -0.568, -9.159e-09), (-0.05384, -0.5681, -0.002229), (-0.05222, -0.5682, -0.00386), (-0.05, -0.5685, -0.004458), (-0.04778, -0.5687, -0.00386), (-0.04616, -0.5688, -0.002229), (-0.04556, -0.5689, -6.61e-09), (-0.04616, -0.5688, 0.002229), (-0.04778, -0.5687, 0.00386), (-0.05, -0.5864, 0.004458), (-0.05223, -0.5864, 0.00386), (-0.05386, -0.5864, 0.002229), (-0.05446, -0.5864, -9.174e-09), (-0.05386, -0.5864, -0.002229), (-0.05223, -0.5864, -0.00386), (-0.05, -0.5864, -0.004458), (-0.04777, -0.5864, -0.00386), (-0.04614, -0.5864, -0.002229), (-0.04554, -0.5864, -6.592e-09), (-0.04614, -0.5864, 0.002229), (-0.04777, -0.5864, 0.00386), (-0.5864, 0.05, 0.004458), (-0.5864, 0.05223, 0.00386), (-0.5864, 0.05386, 0.002229), (-0.5864, 0.05446, -8.869e-09), (-0.5864, 0.05386, -0.002229), (-0.5864, 0.05223, -0.00386), (-0.5864, 0.05, -0.004458), (-0.5864, 0.04777, -0.00386), (-0.5864, 0.04614, -0.002229), (-0.5864, 0.04554, -6.897e-09), (-0.5864, 0.04614, 0.002229), (-0.5864, 0.04777, 0.00386), (-0.5685, 0.05, 0.004458), (-0.5682, 0.05222, 0.00386), (-0.5681, 0.05384, 0.002229), (-0.568, 0.05444, -8.868e-09), (-0.5681, 0.05384, -0.002229), (-0.5682, 0.05222, -0.00386), (-0.5685, 0.05, -0.004458), (-0.5687, 0.04778, -0.00386), (-0.5688, 0.04616, -0.002229), (-0.5689, 0.04556, -6.901e-09), (-0.5688, 0.04616, 0.002229), (-0.5687, 0.04778, 0.00386), (-0.5639, 0.04908, 0.004458), (-0.563, 0.05114, 0.00386), (-0.5624, 0.05265, 0.002229), (-0.5622, 0.0532, -8.938e-09), (-0.5624, 0.05265, -0.002229), (-0.563, 0.05114, -0.00386), (-0.5639, 0.04908, -0.004458), (-0.5647, 0.04702, -0.00386), (-0.5653, 0.04552, -0.002229), (-0.5656, 0.04497, -6.843e-09), (-0.5653, 0.04552, 0.002229), (-0.5647, 0.04702, 0.00386), (-0.56, 0.04647, 0.004458), (-0.5584, 0.04805, 0.00386), (-0.5572, 0.0492, 0.002229), (-0.5568, 0.04963, -9.078e-09), (-0.5572, 0.0492, -0.002229), (-0.5584, 0.04805, -0.00386), (-0.56, 0.04647, -0.004458), (-0.5615, 0.0449, -0.00386), (-0.5627, 0.04374, -0.002229), (-0.5631, 0.04332, -6.656e-09), (-0.5627, 0.04374, 0.002229), (-0.5615, 0.0449, 0.00386), (-0.5573, 0.04257, 0.004458), (-0.5553, 0.04342, 0.00386), (-0.5538, 0.04405, 0.002229), (-0.5532, 0.04427, -9.264e-09), (-0.5538, 0.04405, -0.002229), (-0.5553, 0.04342, -0.00386), (-0.5573, 0.04257, -0.004458), (-0.5594, 0.04172, -0.00386), (-0.5609, 0.04109, -0.002229), (-0.5615, 0.04086, -6.656e-09), (-0.5609, 0.04109, 0.002229), (-0.5594, 0.04172, 0.00386), (-0.5564, 0.03796, 0.004458), (-0.5542, 0.03818, 0.00386), (-0.5526, 0.03834, 0.002229), (-0.552, 0.0384, -9.078e-09), (-0.5526, 0.03834, -0.002229), (-0.5542, 0.03818, -0.00386), (-0.5564, 0.03796, -0.004458), (-0.5586, 0.03774, -0.00386), (-0.5603, 0.03758, -0.002229), (-0.5609, 0.03752, -6.656e-09), (-0.5603, 0.03758, 0.002229), (-0.5586, 0.03774, 0.00386), (-0.5564, -0.03796, 0.004458), (-0.5542, -0.03818, 0.00386), (-0.5526, -0.03834, 0.002229), (-0.552, -0.0384, -9.078e-09), (-0.5526, -0.03834, -0.002229), (-0.5542, -0.03818, -0.00386), (-0.5564, -0.03796, -0.004458), (-0.5586, -0.03774, -0.00386), (-0.5603, -0.03758, -0.002229), (-0.5609, -0.03752, -6.656e-09), (-0.5603, -0.03758, 0.002229), (-0.5586, -0.03774, 0.00386), (-0.5573, -0.04257, 0.004458), (-0.5553, -0.04342, 0.00386), (-0.5538, -0.04405, 0.002229), (-0.5532, -0.04427, -9.078e-09), (-0.5538, -0.04405, -0.002229), (-0.5553, -0.04342, -0.00386), (-0.5573, -0.04257, -0.004458), (-0.5594, -0.04171, -0.00386), (-0.5609, -0.04109, -0.002229), (-0.5615, -0.04086, -6.75e-09), (-0.5609, -0.04109, 0.002229), (-0.5594, -0.04171, 0.00386), (-0.56, -0.04647, 0.004458), (-0.5584, -0.04805, 0.00386), (-0.5572, -0.0492, 0.002229), (-0.5568, -0.04963, -9.171e-09), (-0.5572, -0.0492, -0.002229), (-0.5584, -0.04805, -0.00386), (-0.56, -0.04647, -0.004458), (-0.5615, -0.0449, -0.00386), (-0.5627, -0.04374, -0.002229), (-0.5631, -0.04332, -6.563e-09), (-0.5627, -0.04374, 0.002229), (-0.5615, -0.0449, 0.00386), (-0.5639, -0.04908, 0.004458), (-0.563, -0.05114, 0.00386), (-0.5624, -0.05265, 0.002229), (-0.5622, -0.0532, -9.218e-09), (-0.5624, -0.05265, -0.002229), (-0.563, -0.05114, -0.00386), (-0.5639, -0.04908, -0.004458), (-0.5647, -0.04702, -0.00386), (-0.5653, -0.04552, -0.002229), (-0.5656, -0.04497, -6.656e-09), (-0.5653, -0.04552, 0.002229), (-0.5647, -0.04702, 0.00386), (-0.5685, -0.05, 0.004458), (-0.5682, -0.05222, 0.00386), (-0.5681, -0.05384, 0.002229), (-0.568, -0.05444, -9.159e-09), (-0.5681, -0.05384, -0.002229), (-0.5682, -0.05222, -0.00386), (-0.5685, -0.05, -0.004458), (-0.5687, -0.04778, -0.00386), (-0.5688, -0.04616, -0.002229), (-0.5689, -0.04556, -6.61e-09), (-0.5688, -0.04616, 0.002229), (-0.5687, -0.04778, 0.00386), (-0.5864, -0.05, 0.004458), (-0.5864, -0.05223, 0.00386), (-0.5864, -0.05386, 0.002229), (-0.5864, -0.05446, -9.174e-09), (-0.5864, -0.05386, -0.002229), (-0.5864, -0.05223, -0.00386), (-0.5864, -0.05, -0.004458), (-0.5864, -0.04777, -0.00386), (-0.5864, -0.04614, -0.002229), (-0.5864, -0.04554, -6.592e-09), (-0.5864, -0.04614, 0.002229), (-0.5864, -0.04777, 0.00386), (0.5864, 0.05, 0.004458), (0.5864, 0.05223, 0.00386), (0.5864, 0.05386, 0.002229), (0.5864, 0.05446, -8.869e-09), (0.5864, 0.05386, -0.002229), (0.5864, 0.05223, -0.00386), (0.5864, 0.05, -0.004458), (0.5864, 0.04777, -0.00386), (0.5864, 0.04614, -0.002229), (0.5864, 0.04554, -6.897e-09), (0.5864, 0.04614, 0.002229), (0.5864, 0.04777, 0.00386), (0.5685, 0.05, 0.004458), (0.5682, 0.05222, 0.00386), (0.5681, 0.05384, 0.002229), (0.568, 0.05444, -8.868e-09), (0.5681, 0.05384, -0.002229), (0.5682, 0.05222, -0.00386), (0.5685, 0.05, -0.004458), (0.5687, 0.04778, -0.00386), (0.5688, 0.04616, -0.002229), (0.5689, 0.04556, -6.901e-09), (0.5688, 0.04616, 0.002229), (0.5687, 0.04778, 0.00386), (0.5639, 0.04908, 0.004458), (0.563, 0.05114, 0.00386), (0.5624, 0.05265, 0.002229), (0.5622, 0.0532, -8.938e-09), (0.5624, 0.05265, -0.002229), (0.563, 0.05114, -0.00386), (0.5639, 0.04908, -0.004458), (0.5647, 0.04702, -0.00386), (0.5653, 0.04552, -0.002229), (0.5656, 0.04497, -6.843e-09), (0.5653, 0.04552, 0.002229), (0.5647, 0.04702, 0.00386), (0.56, 0.04647, 0.004458), (0.5584, 0.04805, 0.00386), (0.5572, 0.0492, 0.002229), (0.5568, 0.04963, -9.078e-09), (0.5572, 0.0492, -0.002229), (0.5584, 0.04805, -0.00386), (0.56, 0.04647, -0.004458), (0.5615, 0.0449, -0.00386), (0.5627, 0.04374, -0.002229), (0.5631, 0.04332, -6.656e-09), (0.5627, 0.04374, 0.002229), (0.5615, 0.0449, 0.00386), (0.5573, 0.04257, 0.004458), (0.5553, 0.04342, 0.00386), (0.5538, 0.04405, 0.002229), (0.5532, 0.04427, -9.264e-09), (0.5538, 0.04405, -0.002229), (0.5553, 0.04342, -0.00386), (0.5573, 0.04257, -0.004458), (0.5594, 0.04172, -0.00386), (0.5609, 0.04109, -0.002229), (0.5615, 0.04086, -6.656e-09), (0.5609, 0.04109, 0.002229), (0.5594, 0.04172, 0.00386), (0.5564, 0.03796, 0.004458), (0.5542, 0.03818, 0.00386), (0.5526, 0.03834, 0.002229), (0.552, 0.0384, -9.078e-09), (0.5526, 0.03834, -0.002229), (0.5542, 0.03818, -0.00386), (0.5564, 0.03796, -0.004458), (0.5586, 0.03774, -0.00386), (0.5603, 0.03758, -0.002229), (0.5609, 0.03752, -6.656e-09), (0.5603, 0.03758, 0.002229), (0.5586, 0.03774, 0.00386), (0.5564, -0.03796, 0.004458), (0.5542, -0.03818, 0.00386), (0.5526, -0.03834, 0.002229), (0.552, -0.0384, -9.078e-09), (0.5526, -0.03834, -0.002229), (0.5542, -0.03818, -0.00386), (0.5564, -0.03796, -0.004458), (0.5586, -0.03774, -0.00386), (0.5603, -0.03758, -0.002229), (0.5609, -0.03752, -6.656e-09), (0.5603, -0.03758, 0.002229), (0.5586, -0.03774, 0.00386), (0.5573, -0.04257, 0.004458), (0.5553, -0.04342, 0.00386), (0.5538, -0.04405, 0.002229), (0.5532, -0.04427, -9.078e-09), (0.5538, -0.04405, -0.002229), (0.5553, -0.04342, -0.00386), (0.5573, -0.04257, -0.004458), (0.5594, -0.04171, -0.00386), (0.5609, -0.04109, -0.002229), (0.5615, -0.04086, -6.75e-09), (0.5609, -0.04109, 0.002229), (0.5594, -0.04171, 0.00386), (0.56, -0.04647, 0.004458), (0.5584, -0.04805, 0.00386), (0.5572, -0.0492, 0.002229), (0.5568, -0.04963, -9.171e-09), (0.5572, -0.0492, -0.002229), (0.5584, -0.04805, -0.00386), (0.56, -0.04647, -0.004458), (0.5615, -0.0449, -0.00386), (0.5627, -0.04374, -0.002229), (0.5631, -0.04332, -6.563e-09), (0.5627, -0.04374, 0.002229), (0.5615, -0.0449, 0.00386), (0.5639, -0.04908, 0.004458), (0.563, -0.05114, 0.00386), (0.5624, -0.05265, 0.002229), (0.5622, -0.0532, -9.218e-09), (0.5624, -0.05265, -0.002229), (0.563, -0.05114, -0.00386), (0.5639, -0.04908, -0.004458), (0.5647, -0.04702, -0.00386), (0.5653, -0.04552, -0.002229), (0.5656, -0.04497, -6.656e-09), (0.5653, -0.04552, 0.002229), (0.5647, -0.04702, 0.00386), (0.5685, -0.05, 0.004458), (0.5682, -0.05222, 0.00386), (0.5681, -0.05384, 0.002229), (0.568, -0.05444, -9.159e-09), (0.5681, -0.05384, -0.002229), (0.5682, -0.05222, -0.00386), (0.5685, -0.05, -0.004458), (0.5687, -0.04778, -0.00386), (0.5688, -0.04616, -0.002229), (0.5689, -0.04556, -6.61e-09), (0.5688, -0.04616, 0.002229), (0.5687, -0.04778, 0.00386), (0.5864, -0.05, 0.004458), (0.5864, -0.05223, 0.00386), (0.5864, -0.05386, 0.002229), (0.5864, -0.05446, -9.174e-09), (0.5864, -0.05386, -0.002229), (0.5864, -0.05223, -0.00386), (0.5864, -0.05, -0.004458), (0.5864, -0.04777, -0.00386), (0.5864, -0.04614, -0.002229), (0.5864, -0.04554, -6.592e-09), (0.5864, -0.04614, 0.002229), (0.5864, -0.04777, 0.00386)], [], [(0, 1, 3, 2), (2, 3, 7, 6), (6, 7, 5, 4), (4, 5, 1, 0), (2, 6, 4, 11, 10, 9, 27, 8, 31, 30), (7, 18, 19, 20, 21, 22, 23, 24, 1, 5), (14, 13, 12, 29, 28, 11, 4, 0, 2, 30), (1, 24, 25, 26, 15, 16, 17, 18, 7, 3), (18, 17, 9, 10), (25, 24, 14, 30), (22, 21, 29, 12), (19, 18, 10, 11), (26, 25, 30, 31), (16, 15, 8, 27), (23, 22, 12, 13), (20, 19, 11, 28), (15, 26, 31, 8), (17, 16, 27, 9), (24, 23, 13, 14), (21, 20, 28, 29), (32, 44, 55, 43), (33, 45, 44, 32), (34, 46, 45, 33), (35, 47, 46, 34), (36, 48, 47, 35), (37, 49, 48, 36), (38, 50, 49, 37), (39, 51, 50, 38), (40, 52, 51, 39), (41, 53, 52, 40), (42, 54, 53, 41), (43, 55, 54, 42), (44, 56, 67, 55), (45, 57, 56, 44), (46, 58, 57, 45), (47, 59, 58, 46), (48, 60, 59, 47), (49, 61, 60, 48), (50, 62, 61, 49), (51, 63, 62, 50), (52, 64, 63, 51), (53, 65, 64, 52), (54, 66, 65, 53), (55, 67, 66, 54), (56, 68, 79, 67), (57, 69, 68, 56), (58, 70, 69, 57), (59, 71, 70, 58), (60, 72, 71, 59), (61, 73, 72, 60), (62, 74, 73, 61), (63, 75, 74, 62), (64, 76, 75, 63), (65, 77, 76, 64), (66, 78, 77, 65), (67, 79, 78, 66), (68, 80, 91, 79), (69, 81, 80, 68), (70, 82, 81, 69), (71, 83, 82, 70), (72, 84, 83, 71), (73, 85, 84, 72), (74, 86, 85, 73), (75, 87, 86, 74), (76, 88, 87, 75), (77, 89, 88, 76), (78, 90, 89, 77), (79, 91, 90, 78), (80, 92, 103, 91), (81, 93, 92, 80), (82, 94, 93, 81), (83, 95, 94, 82), (84, 96, 95, 83), (85, 97, 96, 84), (86, 98, 97, 85), (87, 99, 98, 86), (88, 100, 99, 87), (89, 101, 100, 88), (90, 102, 101, 89), (91, 103, 102, 90), (92, 104, 115, 103), (93, 105, 104, 92), (94, 106, 105, 93), (95, 107, 106, 94), (96, 108, 107, 95), (97, 109, 108, 96), (98, 110, 109, 97), (99, 111, 110, 98), (100, 112, 111, 99), (101, 113, 112, 100), (102, 114, 113, 101), (103, 115, 114, 102), (104, 116, 127, 115), (105, 117, 116, 104), (106, 118, 117, 105), (107, 119, 118, 106), (108, 120, 119, 107), (109, 121, 120, 108), (110, 122, 121, 109), (111, 123, 122, 110), (112, 124, 123, 111), (113, 125, 124, 112), (114, 126, 125, 113), (115, 127, 126, 114), (116, 128, 139, 127), (117, 129, 128, 116), (118, 130, 129, 117), (119, 131, 130, 118), (120, 132, 131, 119), (121, 133, 132, 120), (122, 134, 133, 121), (123, 135, 134, 122), (124, 136, 135, 123), (125, 137, 136, 124), (126, 138, 137, 125), (127, 139, 138, 126), (128, 140, 151, 139), (129, 141, 140, 128), (130, 142, 141, 129), (131, 143, 142, 130), (132, 144, 143, 131), (133, 145, 144, 132), (134, 146, 145, 133), (135, 147, 146, 134), (136, 148, 147, 135), (137, 149, 148, 136), (138, 150, 149, 137), (139, 151, 150, 138), (140, 152, 163, 151), (141, 153, 152, 140), (142, 154, 153, 141), (143, 155, 154, 142), (144, 156, 155, 143), (145, 157, 156, 144), (146, 158, 157, 145), (147, 159, 158, 146), (148, 160, 159, 147), (149, 161, 160, 148), (150, 162, 161, 149), (151, 163, 162, 150), (152, 164, 175, 163), (153, 165, 164, 152), (154, 166, 165, 153), (155, 167, 166, 154), (156, 168, 167, 155), (157, 169, 168, 156), (158, 170, 169, 157), (159, 171, 170, 158), (160, 172, 171, 159), (161, 173, 172, 160), (162, 174, 173, 161), (163, 175, 174, 162), (176, 188, 199, 187), (177, 189, 188, 176), (178, 190, 189, 177), (179, 191, 190, 178), (180, 192, 191, 179), (181, 193, 192, 180), (182, 194, 193, 181), (183, 195, 194, 182), (184, 196, 195, 183), (185, 197, 196, 184), (186, 198, 197, 185), (187, 199, 198, 186), (188, 200, 211, 199), (189, 201, 200, 188), (190, 202, 201, 189), (191, 203, 202, 190), (192, 204, 203, 191), (193, 205, 204, 192), (194, 206, 205, 193), (195, 207, 206, 194), (196, 208, 207, 195), (197, 209, 208, 196), (198, 210, 209, 197), (199, 211, 210, 198), (200, 212, 223, 211), (201, 213, 212, 200), (202, 214, 213, 201), (203, 215, 214, 202), (204, 216, 215, 203), (205, 217, 216, 204), (206, 218, 217, 205), (207, 219, 218, 206), (208, 220, 219, 207), (209, 221, 220, 208), (210, 222, 221, 209), (211, 223, 222, 210), (212, 224, 235, 223), (213, 225, 224, 212), (214, 226, 225, 213), (215, 227, 226, 214), (216, 228, 227, 215), (217, 229, 228, 216), (218, 230, 229, 217), (219, 231, 230, 218), (220, 232, 231, 219), (221, 233, 232, 220), (222, 234, 233, 221), (223, 235, 234, 222), (224, 236, 247, 235), (225, 237, 236, 224), (226, 238, 237, 225), (227, 239, 238, 226), (228, 240, 239, 227), (229, 241, 240, 228), (230, 242, 241, 229), (231, 243, 242, 230), (232, 244, 243, 231), (233, 245, 244, 232), (235, 247, 246, 234), (236, 248, 259, 247), (237, 249, 248, 236), (238, 250, 249, 237), (239, 251, 250, 238), (240, 252, 251, 239), (241, 253, 252, 240), (242, 254, 253, 241), (243, 255, 254, 242), (244, 256, 255, 243), (245, 257, 256, 244), (246, 258, 257, 245), (247, 259, 258, 246), (248, 260, 271, 259), (249, 261, 260, 248), (250, 262, 261, 249), (251, 263, 262, 250), (252, 264, 263, 251), (253, 265, 264, 252), (254, 266, 265, 253), (255, 267, 266, 254), (256, 268, 267, 255), (257, 269, 268, 256), (258, 270, 269, 257), (259, 271, 270, 258), (260, 272, 283, 271), (261, 273, 272, 260), (262, 274, 273, 261), (263, 275, 274, 262), (264, 276, 275, 263), (265, 277, 276, 264), (266, 278, 277, 265), (267, 279, 278, 266), (268, 280, 279, 267), (269, 281, 280, 268), (270, 282, 281, 269), (271, 283, 282, 270), (272, 284, 295, 283), (273, 285, 284, 272), (274, 286, 285, 273), (275, 287, 286, 274), (276, 288, 287, 275), (277, 289, 288, 276), (278, 290, 289, 277), (279, 291, 290, 278), (280, 292, 291, 279), (281, 293, 292, 280), (282, 294, 293, 281), (283, 295, 294, 282), (284, 296, 307, 295), (285, 297, 296, 284), (286, 298, 297, 285), (287, 299, 298, 286), (288, 300, 299, 287), (289, 301, 300, 288), (290, 302, 301, 289), (291, 303, 302, 290), (292, 304, 303, 291), (293, 305, 304, 292), (294, 306, 305, 293), (295, 307, 306, 294), (296, 308, 319, 307), (297, 309, 308, 296), (298, 310, 309, 297), (299, 311, 310, 298), (300, 312, 311, 299), (301, 313, 312, 300), (302, 314, 313, 301), (303, 315, 314, 302), (304, 316, 315, 303), (305, 317, 316, 304), (306, 318, 317, 305), (307, 319, 318, 306), (320, 332, 343, 331), (321, 333, 332, 320), (322, 334, 333, 321), (323, 335, 334, 322), (324, 336, 335, 323), (325, 337, 336, 324), (326, 338, 337, 325), (327, 339, 338, 326), (328, 340, 339, 327), (329, 341, 340, 328), (330, 342, 341, 329), (331, 343, 342, 330), (332, 344, 355, 343), (333, 345, 344, 332), (334, 346, 345, 333), (335, 347, 346, 334), (336, 348, 347, 335), (337, 349, 348, 336), (338, 350, 349, 337), (339, 351, 350, 338), (340, 352, 351, 339), (341, 353, 352, 340), (342, 354, 353, 341), (343, 355, 354, 342), (344, 356, 367, 355), (345, 357, 356, 344), (346, 358, 357, 345), (347, 359, 358, 346), (348, 360, 359, 347), (349, 361, 360, 348), (350, 362, 361, 349), (351, 363, 362, 350), (352, 364, 363, 351), (353, 365, 364, 352), (354, 366, 365, 353), (355, 367, 366, 354), (356, 368, 379, 367), (357, 369, 368, 356), (358, 370, 369, 357), (359, 371, 370, 358), (360, 372, 371, 359), (361, 373, 372, 360), (362, 374, 373, 361), (363, 375, 374, 362), (364, 376, 375, 363), (365, 377, 376, 364), (366, 378, 377, 365), (367, 379, 378, 366), (368, 380, 391, 379), (369, 381, 380, 368), (370, 382, 381, 369), (371, 383, 382, 370), (372, 384, 383, 371), (373, 385, 384, 372), (374, 386, 385, 373), (375, 387, 386, 374), (376, 388, 387, 375), (377, 389, 388, 376), (378, 390, 389, 377), (379, 391, 390, 378), (380, 392, 403, 391), (381, 393, 392, 380), (382, 394, 393, 381), (383, 395, 394, 382), (384, 396, 395, 383), (385, 397, 396, 384), (386, 398, 397, 385), (387, 399, 398, 386), (388, 400, 399, 387), (390, 402, 401, 389), (391, 403, 402, 390), (392, 404, 415, 403), (393, 405, 404, 392), (394, 406, 405, 393), (395, 407, 406, 394), (396, 408, 407, 395), (397, 409, 408, 396), (398, 410, 409, 397), (399, 411, 410, 398), (400, 412, 411, 399), (401, 413, 412, 400), (402, 414, 413, 401), (403, 415, 414, 402), (404, 416, 427, 415), (405, 417, 416, 404), (406, 418, 417, 405), (407, 419, 418, 406), (408, 420, 419, 407), (409, 421, 420, 408), (410, 422, 421, 409), (411, 423, 422, 410), (412, 424, 423, 411), (413, 425, 424, 412), (414, 426, 425, 413), (415, 427, 426, 414), (416, 428, 439, 427), (417, 429, 428, 416), (418, 430, 429, 417), (419, 431, 430, 418), (420, 432, 431, 419), (421, 433, 432, 420), (422, 434, 433, 421), (423, 435, 434, 422), (424, 436, 435, 423), (425, 437, 436, 424), (426, 438, 437, 425), (427, 439, 438, 426), (428, 440, 451, 439), (429, 441, 440, 428), (430, 442, 441, 429), (431, 443, 442, 430), (432, 444, 443, 431), (433, 445, 444, 432), (434, 446, 445, 433), (435, 447, 446, 434), (436, 448, 447, 435), (437, 449, 448, 436), (438, 450, 449, 437), (439, 451, 450, 438), (440, 452, 463, 451), (441, 453, 452, 440), (442, 454, 453, 441), (443, 455, 454, 442), (444, 456, 455, 443), (445, 457, 456, 444), (446, 458, 457, 445), (447, 459, 458, 446), (448, 460, 459, 447), (449, 461, 460, 448), (450, 462, 461, 449), (451, 463, 462, 450), (464, 476, 487, 475), (465, 477, 476, 464), (466, 478, 477, 465), (467, 479, 478, 466), (468, 480, 479, 467), (469, 481, 480, 468), (470, 482, 481, 469), (471, 483, 482, 470), (472, 484, 483, 471), (473, 485, 484, 472), (474, 486, 485, 473), (475, 487, 486, 474), (476, 488, 499, 487), (477, 489, 488, 476), (478, 490, 489, 477), (479, 491, 490, 478), (480, 492, 491, 479), (481, 493, 492, 480), (482, 494, 493, 481), (483, 495, 494, 482), (484, 496, 495, 483), (485, 497, 496, 484), (486, 498, 497, 485), (487, 499, 498, 486), (488, 500, 511, 499), (489, 501, 500, 488), (490, 502, 501, 489), (491, 503, 502, 490), (492, 504, 503, 491), (493, 505, 504, 492), (494, 506, 505, 493), (495, 507, 506, 494), (497, 509, 508, 496), (498, 510, 509, 497), (499, 511, 510, 498), (500, 512, 523, 511), (501, 513, 512, 500), (502, 514, 513, 501), (503, 515, 514, 502), (504, 516, 515, 503), (505, 517, 516, 504), (506, 518, 517, 505), (507, 519, 518, 506), (508, 520, 519, 507), (510, 522, 521, 509), (511, 523, 522, 510), (512, 524, 535, 523), (513, 525, 524, 512), (514, 526, 525, 513), (515, 527, 526, 514), (516, 528, 527, 515), (517, 529, 528, 516), (518, 530, 529, 517), (519, 531, 530, 518), (520, 532, 531, 519), (521, 533, 532, 520), (523, 535, 534, 522), (524, 536, 547, 535), (525, 537, 536, 524), (526, 538, 537, 525), (527, 539, 538, 526), (528, 540, 539, 527), (529, 541, 540, 528), (530, 542, 541, 529), (531, 543, 542, 530), (532, 544, 543, 531), (533, 545, 544, 532), (534, 546, 545, 533), (535, 547, 546, 534), (536, 548, 559, 547), (537, 549, 548, 536), (538, 550, 549, 537), (539, 551, 550, 538), (540, 552, 551, 539), (541, 553, 552, 540), (542, 554, 553, 541), (543, 555, 554, 542), (545, 557, 556, 544), (546, 558, 557, 545), (547, 559, 558, 546), (548, 560, 571, 559), (549, 561, 560, 548), (550, 562, 561, 549), (551, 563, 562, 550), (552, 564, 563, 551), (553, 565, 564, 552), (554, 566, 565, 553), (555, 567, 566, 554), (556, 568, 567, 555), (557, 569, 568, 556), (558, 570, 569, 557), (559, 571, 570, 558), (560, 572, 583, 571), (561, 573, 572, 560), (562, 574, 573, 561), (563, 575, 574, 562), (564, 576, 575, 563), (565, 577, 576, 564), (566, 578, 577, 565), (567, 579, 578, 566), (568, 580, 579, 567), (569, 581, 580, 568), (570, 582, 581, 569), (571, 583, 582, 570), (572, 584, 595, 583), (573, 585, 584, 572), (574, 586, 585, 573), (575, 587, 586, 574), (576, 588, 587, 575), (577, 589, 588, 576), (578, 590, 589, 577), (579, 591, 590, 578), (580, 592, 591, 579), (581, 593, 592, 580), (582, 594, 593, 581), (583, 595, 594, 582), (584, 596, 607, 595), (585, 597, 596, 584), (586, 598, 597, 585), (587, 599, 598, 586), (588, 600, 599, 587), (589, 601, 600, 588), (590, 602, 601, 589), (591, 603, 602, 590), (592, 604, 603, 591), (593, 605, 604, 592), (594, 606, 605, 593), (595, 607, 606, 594)])
_uv = me_cube_002.uv_layers.new(name='UVMap')
_uv.uv.foreach_set('vector', [0.0001159, 0.02388, 0.02388, 0.02388, 0.02388, 0.4992, 0.0001159, 0.4992, 0.5232, 0.02388, 0.5232, 0.0001161, 0.9985, 0.0001159, 0.9985, 0.02388, 0.523, 0.4992, 0.4992, 0.4992, 0.4992, 0.02388, 0.523, 0.02388, 0.4992, 0.0001159, 0.4992, 0.02388, 0.02388, 0.02388, 0.02388, 0.0001162, 0.5232, 0.02388, 0.9985, 0.02388, 0.9985, 0.4992, 0.8986, 0.2985, 0.8986, 0.2246, 0.8617, 0.1607, 0.7978, 0.1238, 0.724, 0.1238, 0.66, 0.1607, 0.6231, 0.2246, 0.4992, 0.4992, 0.3993, 0.2985, 0.3993, 0.2246, 0.3624, 0.1607, 0.2985, 0.1238, 0.2246, 0.1238, 0.1607, 0.1607, 0.1238, 0.2246, 0.02388, 0.02388, 0.4992, 0.02388, 0.6231, 0.2985, 0.66, 0.3624, 0.724, 0.3993, 0.7978, 0.3993, 0.8617, 0.3624, 0.8986, 0.2985, 0.9985, 0.4992, 0.5232, 0.4992, 0.5232, 0.02388, 0.6231, 0.2246, 0.02388, 0.02388, 0.1238, 0.2246, 0.1238, 0.2985, 0.1607, 0.3624, 0.2246, 0.3993, 0.2985, 0.3993, 0.3624, 0.3624, 0.3993, 0.2985, 0.4992, 0.4992, 0.02388, 0.4992, 0.7465, 0.7787, 0.6679, 0.7787, 0.6679, 0.7534, 0.7465, 0.7534, 0.3536, 0.7787, 0.275, 0.7787, 0.275, 0.7534, 0.3536, 0.7534, 0.1178, 0.7787, 0.0392, 0.7787, 0.0392, 0.7534, 0.1178, 0.7534, 0.8251, 0.7787, 0.7465, 0.7787, 0.7465, 0.7534, 0.8251, 0.7534, 0.4321, 0.7787, 0.3536, 0.7787, 0.3536, 0.7534, 0.4321, 0.7534, 0.5893, 0.7787, 0.5107, 0.7787, 0.5107, 0.7534, 0.5893, 0.7534, 0.1964, 0.7787, 0.1178, 0.7787, 0.1178, 0.7534, 0.1964, 0.7534, 0.9037, 0.7787, 0.8251, 0.7787, 0.8251, 0.7534, 0.9037, 0.7534, 0.5107, 0.7787, 0.4321, 0.7787, 0.4321, 0.7534, 0.5107, 0.7534, 0.6679, 0.7787, 0.5893, 0.7787, 0.5893, 0.7534, 0.6679, 0.7534, 0.275, 0.7787, 0.1964, 0.7787, 0.1964, 0.7534, 0.275, 0.7534, 0.9823, 0.7787, 0.9037, 0.7787, 0.9037, 0.7534, 0.9823, 0.7534, 0.3339, 0.5886, 0.3772, 0.5908, 0.3774, 0.5963, 0.3336, 0.5941, 0.3288, 0.6493, 0.3713, 0.6524, 0.3711, 0.6579, 0.3284, 0.6548, 0.3292, 0.6438, 0.3715, 0.6472, 0.3713, 0.6524, 0.3288, 0.6493, 0.3297, 0.6382, 0.3719, 0.6421, 0.3715, 0.6472, 0.3292, 0.6438, 0.3302, 0.6327, 0.3725, 0.6371, 0.3719, 0.6421, 0.3297, 0.6382, 0.3308, 0.6272, 0.3733, 0.632, 0.3725, 0.6371, 0.3302, 0.6327, 0.3313, 0.6217, 0.3743, 0.6267, 0.3733, 0.632, 0.3308, 0.6272, 0.3319, 0.6162, 0.3755, 0.621, 0.3743, 0.6267, 0.3313, 0.6217, 0.3324, 0.6107, 0.3765, 0.615, 0.3755, 0.621, 0.3319, 0.6162, 0.3328, 0.6052, 0.3773, 0.6087, 0.3765, 0.615, 0.3324, 0.6107, 0.3332, 0.5996, 0.3775, 0.6024, 0.3773, 0.6087, 0.3328, 0.6052, 0.3336, 0.5941, 0.3774, 0.5963, 0.3775, 0.6024, 0.3332, 0.5996, 0.3772, 0.5908, 0.3876, 0.5901, 0.3878, 0.5958, 0.3774, 0.5963, 0.3713, 0.6524, 0.3834, 0.6527, 0.3832, 0.6584, 0.3711, 0.6579, 0.3715, 0.6472, 0.3836, 0.6477, 0.3834, 0.6527, 0.3713, 0.6524, 0.3719, 0.6421, 0.3839, 0.6431, 0.3836, 0.6477, 0.3715, 0.6472, 0.3725, 0.6371, 0.3842, 0.6386, 0.3839, 0.6431, 0.3719, 0.6421, 0.3733, 0.632, 0.3847, 0.6339, 0.3842, 0.6386, 0.3725, 0.6371, 0.3743, 0.6267, 0.3854, 0.6288, 0.3847, 0.6339, 0.3733, 0.632, 0.3755, 0.621, 0.3862, 0.6231, 0.3854, 0.6288, 0.3743, 0.6267, 0.3765, 0.615, 0.387, 0.6164, 0.3862, 0.6231, 0.3755, 0.621, 0.3773, 0.6087, 0.3877, 0.6094, 0.387, 0.6164, 0.3765, 0.615, 0.3775, 0.6024, 0.3878, 0.6023, 0.3877, 0.6094, 0.3773, 0.6087, 0.3774, 0.5963, 0.3878, 0.5958, 0.3878, 0.6023, 0.3775, 0.6024, 0.3876, 0.5901, 0.3984, 0.5904, 0.398, 0.5962, 0.3878, 0.5958, 0.3834, 0.6527, 0.3956, 0.653, 0.3953, 0.6585, 0.3832, 0.6584, 0.3836, 0.6477, 0.3957, 0.6482, 0.3956, 0.653, 0.3834, 0.6527, 0.3839, 0.6431, 0.3959, 0.6438, 0.3957, 0.6482, 0.3836, 0.6477, 0.3842, 0.6386, 0.3961, 0.6394, 0.3959, 0.6438, 0.3839, 0.6431, 0.3847, 0.6339, 0.3962, 0.6348, 0.3961, 0.6394, 0.3842, 0.6386, 0.3854, 0.6288, 0.3965, 0.6297, 0.3962, 0.6348, 0.3847, 0.6339, 0.3862, 0.6231, 0.3967, 0.6237, 0.3965, 0.6297, 0.3854, 0.6288, 0.387, 0.6164, 0.3969, 0.6171, 0.3967, 0.6237, 0.3862, 0.6231, 0.3877, 0.6094, 0.3972, 0.6099, 0.3969, 0.6171, 0.387, 0.6164, 0.3878, 0.6023, 0.3975, 0.6027, 0.3972, 0.6099, 0.3877, 0.6094, 0.3878, 0.5958, 0.398, 0.5962, 0.3975, 0.6027, 0.3878, 0.6023, 0.3984, 0.5904, 0.4089, 0.5916, 0.408, 0.597, 0.398, 0.5962, 0.3956, 0.653, 0.4076, 0.6535, 0.4072, 0.6589, 0.3953, 0.6585, 0.3957, 0.6482, 0.4078, 0.6487, 0.4076, 0.6535, 0.3956, 0.653, 0.3959, 0.6438, 0.4079, 0.6441, 0.4078, 0.6487, 0.3957, 0.6482, 0.3961, 0.6394, 0.4079, 0.6395, 0.4079, 0.6441, 0.3959, 0.6438, 0.3962, 0.6348, 0.4078, 0.6348, 0.4079, 0.6395, 0.3961, 0.6394, 0.3965, 0.6297, 0.4076, 0.6295, 0.4078, 0.6348, 0.3962, 0.6348, 0.3967, 0.6237, 0.4072, 0.6238, 0.4076, 0.6295, 0.3965, 0.6297, 0.3969, 0.6171, 0.4068, 0.6173, 0.4072, 0.6238, 0.3967, 0.6237, 0.3972, 0.6099, 0.4067, 0.6102, 0.4068, 0.6173, 0.3969, 0.6171, 0.3975, 0.6027, 0.4072, 0.6033, 0.4067, 0.6102, 0.3972, 0.6099, 0.398, 0.5962, 0.408, 0.597, 0.4072, 0.6033, 0.3975, 0.6027, 0.4089, 0.5916, 0.4187, 0.5933, 0.418, 0.5986, 0.408, 0.597, 0.4076, 0.6535, 0.4196, 0.6545, 0.4192, 0.66, 0.4072, 0.6589, 0.4078, 0.6487, 0.4199, 0.6492, 0.4196, 0.6545, 0.4076, 0.6535, 0.4079, 0.6441, 0.42, 0.644, 0.4199, 0.6492, 0.4078, 0.6487, 0.4079, 0.6395, 0.4198, 0.6388, 0.42, 0.644, 0.4079, 0.6441, 0.4078, 0.6348, 0.4193, 0.6336, 0.4198, 0.6388, 0.4079, 0.6395, 0.4076, 0.6295, 0.4186, 0.6282, 0.4193, 0.6336, 0.4078, 0.6348, 0.4072, 0.6238, 0.4179, 0.6225, 0.4186, 0.6282, 0.4076, 0.6295, 0.4068, 0.6173, 0.4172, 0.6166, 0.4179, 0.6225, 0.4072, 0.6238, 0.4067, 0.6102, 0.417, 0.6105, 0.4172, 0.6166, 0.4068, 0.6173, 0.4072, 0.6033, 0.4173, 0.6044, 0.417, 0.6105, 0.4067, 0.6102, 0.408, 0.597, 0.418, 0.5986, 0.4173, 0.6044, 0.4072, 0.6033, 0.4187, 0.5933, 0.6019, 0.5931, 0.6025, 0.5984, 0.418, 0.5986, 0.4196, 0.6545, 0.601, 0.6542, 0.6014, 0.6598, 0.4192, 0.66, 0.4199, 0.6492, 0.6007, 0.6489, 0.601, 0.6542, 0.4196, 0.6545, 0.42, 0.644, 0.6006, 0.6437, 0.6007, 0.6489, 0.4199, 0.6492, 0.4198, 0.6388, 0.6008, 0.6385, 0.6006, 0.6437, 0.42, 0.644, 0.4193, 0.6336, 0.6012, 0.6333, 0.6008, 0.6385, 0.4198, 0.6388, 0.4186, 0.6282, 0.6018, 0.6278, 0.6012, 0.6333, 0.4193, 0.6336, 0.4179, 0.6225, 0.6026, 0.6221, 0.6018, 0.6278, 0.4186, 0.6282, 0.4172, 0.6166, 0.6032, 0.6162, 0.6026, 0.6221, 0.4179, 0.6225, 0.417, 0.6105, 0.6034, 0.6101, 0.6032, 0.6162, 0.4172, 0.6166, 0.4173, 0.6044, 0.6031, 0.6041, 0.6034, 0.6101, 0.417, 0.6105, 0.418, 0.5986, 0.6025, 0.5984, 0.6031, 0.6041, 0.4173, 0.6044, 0.6019, 0.5931, 0.6116, 0.5914, 0.6124, 0.5968, 0.6025, 0.5984, 0.601, 0.6542, 0.6132, 0.6531, 0.6137, 0.6588, 0.6014, 0.6598, 0.6007, 0.6489, 0.6129, 0.6482, 0.6132, 0.6531, 0.601, 0.6542, 0.6006, 0.6437, 0.6128, 0.6436, 0.6129, 0.6482, 0.6007, 0.6489, 0.6008, 0.6385, 0.6127, 0.6391, 0.6128, 0.6436, 0.6006, 0.6437, 0.6012, 0.6333, 0.6127, 0.6344, 0.6127, 0.6391, 0.6008, 0.6385, 0.6018, 0.6278, 0.6129, 0.6291, 0.6127, 0.6344, 0.6012, 0.6333, 0.6026, 0.6221, 0.6133, 0.6234, 0.6129, 0.6291, 0.6018, 0.6278, 0.6032, 0.6162, 0.6135, 0.6168, 0.6133, 0.6234, 0.6026, 0.6221, 0.6034, 0.6101, 0.6136, 0.6099, 0.6135, 0.6168, 0.6032, 0.6162, 0.6031, 0.6041, 0.6131, 0.6031, 0.6136, 0.6099, 0.6034, 0.6101, 0.6025, 0.5984, 0.6124, 0.5968, 0.6131, 0.6031, 0.6031, 0.6041, 0.6116, 0.5914, 0.6219, 0.5904, 0.6224, 0.5959, 0.6124, 0.5968, 0.6132, 0.6531, 0.6254, 0.6523, 0.6258, 0.6577, 0.6137, 0.6588, 0.6129, 0.6482, 0.6251, 0.6475, 0.6254, 0.6523, 0.6132, 0.6531, 0.6128, 0.6436, 0.6248, 0.643, 0.6251, 0.6475, 0.6129, 0.6482, 0.6127, 0.6391, 0.6245, 0.6387, 0.6248, 0.643, 0.6128, 0.6436, 0.6127, 0.6344, 0.6242, 0.6341, 0.6245, 0.6387, 0.6127, 0.6391, 0.6129, 0.6291, 0.6239, 0.6291, 0.6242, 0.6341, 0.6127, 0.6344, 0.6133, 0.6234, 0.6237, 0.6233, 0.6239, 0.6291, 0.6129, 0.6291, 0.6135, 0.6168, 0.6233, 0.6167, 0.6237, 0.6233, 0.6133, 0.6234, 0.6136, 0.6099, 0.6231, 0.6095, 0.6233, 0.6167, 0.6135, 0.6168, 0.6131, 0.6031, 0.6226, 0.6024, 0.6231, 0.6095, 0.6136, 0.6099, 0.6124, 0.5968, 0.6224, 0.5959, 0.6226, 0.6024, 0.6131, 0.6031, 0.6219, 0.5904, 0.6324, 0.5901, 0.6323, 0.5957, 0.6224, 0.5959, 0.6254, 0.6523, 0.6372, 0.6513, 0.6375, 0.6566, 0.6258, 0.6577, 0.6251, 0.6475, 0.6369, 0.6466, 0.6372, 0.6513, 0.6254, 0.6523, 0.6248, 0.643, 0.6365, 0.6422, 0.6369, 0.6466, 0.6251, 0.6475, 0.6245, 0.6387, 0.6361, 0.6378, 0.6365, 0.6422, 0.6248, 0.643, 0.6242, 0.6341, 0.6356, 0.6332, 0.6361, 0.6378, 0.6245, 0.6387, 0.6239, 0.6291, 0.6348, 0.6282, 0.6356, 0.6332, 0.6242, 0.6341, 0.6237, 0.6233, 0.634, 0.6224, 0.6348, 0.6282, 0.6239, 0.6291, 0.6233, 0.6167, 0.6331, 0.616, 0.634, 0.6224, 0.6237, 0.6233, 0.6231, 0.6095, 0.6325, 0.609, 0.6331, 0.616, 0.6233, 0.6167, 0.6226, 0.6024, 0.6322, 0.602, 0.6325, 0.609, 0.6231, 0.6095, 0.6224, 0.5959, 0.6323, 0.5957, 0.6322, 0.602, 0.6226, 0.6024, 0.6324, 0.5901, 0.6427, 0.5908, 0.6425, 0.5962, 0.6323, 0.5957, 0.6372, 0.6513, 0.6488, 0.6509, 0.649, 0.6562, 0.6375, 0.6566, 0.6369, 0.6466, 0.6486, 0.6459, 0.6488, 0.6509, 0.6372, 0.6513, 0.6365, 0.6422, 0.6482, 0.641, 0.6486, 0.6459, 0.6369, 0.6466, 0.6361, 0.6378, 0.6476, 0.6361, 0.6482, 0.641, 0.6365, 0.6422, 0.6356, 0.6332, 0.6467, 0.6312, 0.6476, 0.6361, 0.6361, 0.6378, 0.6348, 0.6282, 0.6456, 0.626, 0.6467, 0.6312, 0.6356, 0.6332, 0.634, 0.6224, 0.6445, 0.6204, 0.6456, 0.626, 0.6348, 0.6282, 0.6331, 0.616, 0.6434, 0.6145, 0.6445, 0.6204, 0.634, 0.6224, 0.6325, 0.609, 0.6427, 0.6083, 0.6434, 0.6145, 0.6331, 0.616, 0.6322, 0.602, 0.6424, 0.6021, 0.6427, 0.6083, 0.6325, 0.609, 0.6323, 0.5957, 0.6425, 0.5962, 0.6424, 0.6021, 0.6322, 0.602, 0.6427, 0.5908, 0.685, 0.5886, 0.6853, 0.594, 0.6425, 0.5962, 0.6488, 0.6509, 0.6901, 0.6477, 0.6905, 0.6531, 0.649, 0.6562, 0.6486, 0.6459, 0.6897, 0.6424, 0.6901, 0.6477, 0.6488, 0.6509, 0.6482, 0.641, 0.6892, 0.637, 0.6897, 0.6424, 0.6486, 0.6459, 0.6476, 0.6361, 0.6887, 0.6316, 0.6892, 0.637, 0.6482, 0.641, 0.6467, 0.6312, 0.6881, 0.6263, 0.6887, 0.6316, 0.6476, 0.6361, 0.6456, 0.626, 0.6876, 0.6209, 0.6881, 0.6263, 0.6467, 0.6312, 0.6445, 0.6204, 0.687, 0.6156, 0.6876, 0.6209, 0.6456, 0.626, 0.6434, 0.6145, 0.6865, 0.6102, 0.687, 0.6156, 0.6445, 0.6204, 0.6427, 0.6083, 0.6861, 0.6048, 0.6865, 0.6102, 0.6434, 0.6145, 0.6424, 0.6021, 0.6857, 0.5994, 0.6861, 0.6048, 0.6427, 0.6083, 0.6425, 0.5962, 0.6853, 0.594, 0.6857, 0.5994, 0.6424, 0.6021, 0.3339, 0.5886, 0.3772, 0.5908, 0.3774, 0.5963, 0.3336, 0.5941, 0.3288, 0.6493, 0.3713, 0.6524, 0.3711, 0.6579, 0.3284, 0.6548, 0.3292, 0.6438, 0.3715, 0.6472, 0.3713, 0.6524, 0.3288, 0.6493, 0.3297, 0.6382, 0.3719, 0.6421, 0.3715, 0.6472, 0.3292, 0.6438, 0.3302, 0.6327, 0.3725, 0.6371, 0.3719, 0.6421, 0.3297, 0.6382, 0.3308, 0.6272, 0.3733, 0.632, 0.3725, 0.6371, 0.3302, 0.6327, 0.3313, 0.6217, 0.3743, 0.6267, 0.3733, 0.632, 0.3308, 0.6272, 0.3319, 0.6162, 0.3755, 0.621, 0.3743, 0.6267, 0.3313, 0.6217, 0.3324, 0.6107, 0.3765, 0.615, 0.3755, 0.621, 0.3319, 0.6162, 0.3328, 0.6052, 0.3773, 0.6087, 0.3765, 0.615, 0.3324, 0.6107, 0.3332, 0.5996, 0.3775, 0.6024, 0.3773, 0.6087, 0.3328, 0.6052, 0.3336, 0.5941, 0.3774, 0.5963, 0.3775, 0.6024, 0.3332, 0.5996, 0.3772, 0.5908, 0.3876, 0.5901, 0.3878, 0.5958, 0.3774, 0.5963, 0.3713, 0.6524, 0.3834, 0.6527, 0.3832, 0.6584, 0.3711, 0.6579, 0.3715, 0.6472, 0.3836, 0.6477, 0.3834, 0.6527, 0.3713, 0.6524, 0.3719, 0.6421, 0.3839, 0.6431, 0.3836, 0.6477, 0.3715, 0.6472, 0.3725, 0.6371, 0.3842, 0.6386, 0.3839, 0.6431, 0.3719, 0.6421, 0.3733, 0.632, 0.3847, 0.6339, 0.3842, 0.6386, 0.3725, 0.6371, 0.3743, 0.6267, 0.3854, 0.6288, 0.3847, 0.6339, 0.3733, 0.632, 0.3755, 0.621, 0.3862, 0.6231, 0.3854, 0.6288, 0.3743, 0.6267, 0.3765, 0.615, 0.387, 0.6164, 0.3862, 0.6231, 0.3755, 0.621, 0.3773, 0.6087, 0.3877, 0.6094, 0.387, 0.6164, 0.3765, 0.615, 0.3775, 0.6024, 0.3878, 0.6023, 0.3877, 0.6094, 0.3773, 0.6087, 0.3774, 0.5963, 0.3878, 0.5958, 0.3878, 0.6023, 0.3775, 0.6024, 0.3876, 0.5901, 0.3984, 0.5904, 0.398, 0.5962, 0.3878, 0.5958, 0.3834, 0.6527, 0.3956, 0.653, 0.3953, 0.6585, 0.3832, 0.6584, 0.3836, 0.6477, 0.3957, 0.6482, 0.3956, 0.653, 0.3834, 0.6527, 0.3839, 0.6431, 0.3959, 0.6438, 0.3957, 0.6482, 0.3836, 0.6477, 0.3842, 0.6386, 0.3961, 0.6394, 0.3959, 0.6438, 0.3839, 0.6431, 0.3847, 0.6339, 0.3962, 0.6348, 0.3961, 0.6394, 0.3842, 0.6386, 0.3854, 0.6288, 0.3965, 0.6297, 0.3962, 0.6348, 0.3847, 0.6339, 0.3862, 0.6231, 0.3967, 0.6237, 0.3965, 0.6297, 0.3854, 0.6288, 0.387, 0.6164, 0.3969, 0.6171, 0.3967, 0.6237, 0.3862, 0.6231, 0.3877, 0.6094, 0.3972, 0.6099, 0.3969, 0.6171, 0.387, 0.6164, 0.3878, 0.6023, 0.3975, 0.6027, 0.3972, 0.6099, 0.3877, 0.6094, 0.3878, 0.5958, 0.398, 0.5962, 0.3975, 0.6027, 0.3878, 0.6023, 0.3984, 0.5904, 0.4089, 0.5916, 0.408, 0.597, 0.398, 0.5962, 0.3956, 0.653, 0.4076, 0.6535, 0.4072, 0.6589, 0.3953, 0.6585, 0.3957, 0.6482, 0.4078, 0.6487, 0.4076, 0.6535, 0.3956, 0.653, 0.3959, 0.6438, 0.4079, 0.6441, 0.4078, 0.6487, 0.3957, 0.6482, 0.3961, 0.6394, 0.4079, 0.6395, 0.4079, 0.6441, 0.3959, 0.6438, 0.3962, 0.6348, 0.4078, 0.6348, 0.4079, 0.6395, 0.3961, 0.6394, 0.3965, 0.6297, 0.4076, 0.6295, 0.4078, 0.6348, 0.3962, 0.6348, 0.3967, 0.6237, 0.4072, 0.6238, 0.4076, 0.6295, 0.3965, 0.6297, 0.3969, 0.6171, 0.4068, 0.6173, 0.4072, 0.6238, 0.3967, 0.6237, 0.3972, 0.6099, 0.4067, 0.6102, 0.4068, 0.6173, 0.3969, 0.6171, 0.3975, 0.6027, 0.4072, 0.6033, 0.4067, 0.6102, 0.3972, 0.6099, 0.398, 0.5962, 0.408, 0.597, 0.4072, 0.6033, 0.3975, 0.6027, 0.4089, 0.5916, 0.4187, 0.5933, 0.418, 0.5986, 0.408, 0.597, 0.4076, 0.6535, 0.4196, 0.6545, 0.4192, 0.66, 0.4072, 0.6589, 0.4078, 0.6487, 0.4199, 0.6492, 0.4196, 0.6545, 0.4076, 0.6535, 0.4079, 0.6441, 0.42, 0.644, 0.4199, 0.6492, 0.4078, 0.6487, 0.4079, 0.6395, 0.4198, 0.6388, 0.42, 0.644, 0.4079, 0.6441, 0.4078, 0.6348, 0.4193, 0.6336, 0.4198, 0.6388, 0.4079, 0.6395, 0.4076, 0.6295, 0.4186, 0.6282, 0.4193, 0.6336, 0.4078, 0.6348, 0.4072, 0.6238, 0.4179, 0.6225, 0.4186, 0.6282, 0.4076, 0.6295, 0.4068, 0.6173, 0.4172, 0.6166, 0.4179, 0.6225, 0.4072, 0.6238, 0.4067, 0.6102, 0.417, 0.6105, 0.4172, 0.6166, 0.4068, 0.6173, 0.408, 0.597, 0.418, 0.5986, 0.4173, 0.6044, 0.4072, 0.6033, 0.4187, 0.5933, 0.6019, 0.5931, 0.6025, 0.5984, 0.418, 0.5986, 0.4196, 0.6545, 0.601, 0.6542, 0.6014, 0.6598, 0.4192, 0.66, 0.4199, 0.6492, 0.6007, 0.6489, 0.601, 0.6542, 0.4196, 0.6545, 0.42, 0.644, 0.6006, 0.6437, 0.6007, 0.6489, 0.4199, 0.6492, 0.4198, 0.6388, 0.6008, 0.6385, 0.6006, 0.6437, 0.42, 0.644, 0.4193, 0.6336, 0.6012, 0.6333, 0.6008, 0.6385, 0.4198, 0.6388, 0.4186, 0.6282, 0.6018, 0.6278, 0.6012, 0.6333, 0.4193, 0.6336, 0.4179, 0.6225, 0.6026, 0.6221, 0.6018, 0.6278, 0.4186, 0.6282, 0.4172, 0.6166, 0.6032, 0.6162, 0.6026, 0.6221, 0.4179, 0.6225, 0.417, 0.6105, 0.6034, 0.6101, 0.6032, 0.6162, 0.4172, 0.6166, 0.4173, 0.6044, 0.6031, 0.6041, 0.6034, 0.6101, 0.417, 0.6105, 0.418, 0.5986, 0.6025, 0.5984, 0.6031, 0.6041, 0.4173, 0.6044, 0.6019, 0.5931, 0.6116, 0.5914, 0.6124, 0.5968, 0.6025, 0.5984, 0.601, 0.6542, 0.6132, 0.6531, 0.6137, 0.6588, 0.6014, 0.6598, 0.6007, 0.6489, 0.6129, 0.6482, 0.6132, 0.6531, 0.601, 0.6542, 0.6006, 0.6437, 0.6128, 0.6436, 0.6129, 0.6482, 0.6007, 0.6489, 0.6008, 0.6385, 0.6127, 0.6391, 0.6128, 0.6436, 0.6006, 0.6437, 0.6012, 0.6333, 0.6127, 0.6344, 0.6127, 0.6391, 0.6008, 0.6385, 0.6018, 0.6278, 0.6129, 0.6291, 0.6127, 0.6344, 0.6012, 0.6333, 0.6026, 0.6221, 0.6133, 0.6234, 0.6129, 0.6291, 0.6018, 0.6278, 0.6032, 0.6162, 0.6135, 0.6168, 0.6133, 0.6234, 0.6026, 0.6221, 0.6034, 0.6101, 0.6136, 0.6099, 0.6135, 0.6168, 0.6032, 0.6162, 0.6031, 0.6041, 0.6131, 0.6031, 0.6136, 0.6099, 0.6034, 0.6101, 0.6025, 0.5984, 0.6124, 0.5968, 0.6131, 0.6031, 0.6031, 0.6041, 0.6116, 0.5914, 0.6219, 0.5904, 0.6224, 0.5959, 0.6124, 0.5968, 0.6132, 0.6531, 0.6254, 0.6523, 0.6258, 0.6577, 0.6137, 0.6588, 0.6129, 0.6482, 0.6251, 0.6475, 0.6254, 0.6523, 0.6132, 0.6531, 0.6128, 0.6436, 0.6248, 0.643, 0.6251, 0.6475, 0.6129, 0.6482, 0.6127, 0.6391, 0.6245, 0.6387, 0.6248, 0.643, 0.6128, 0.6436, 0.6127, 0.6344, 0.6242, 0.6341, 0.6245, 0.6387, 0.6127, 0.6391, 0.6129, 0.6291, 0.6239, 0.6291, 0.6242, 0.6341, 0.6127, 0.6344, 0.6133, 0.6234, 0.6237, 0.6233, 0.6239, 0.6291, 0.6129, 0.6291, 0.6135, 0.6168, 0.6233, 0.6167, 0.6237, 0.6233, 0.6133, 0.6234, 0.6136, 0.6099, 0.6231, 0.6095, 0.6233, 0.6167, 0.6135, 0.6168, 0.6131, 0.6031, 0.6226, 0.6024, 0.6231, 0.6095, 0.6136, 0.6099, 0.6124, 0.5968, 0.6224, 0.5959, 0.6226, 0.6024, 0.6131, 0.6031, 0.6219, 0.5904, 0.6324, 0.5901, 0.6323, 0.5957, 0.6224, 0.5959, 0.6254, 0.6523, 0.6372, 0.6513, 0.6375, 0.6566, 0.6258, 0.6577, 0.6251, 0.6475, 0.6369, 0.6466, 0.6372, 0.6513, 0.6254, 0.6523, 0.6248, 0.643, 0.6365, 0.6422, 0.6369, 0.6466, 0.6251, 0.6475, 0.6245, 0.6387, 0.6361, 0.6378, 0.6365, 0.6422, 0.6248, 0.643, 0.6242, 0.6341, 0.6356, 0.6332, 0.6361, 0.6378, 0.6245, 0.6387, 0.6239, 0.6291, 0.6348, 0.6282, 0.6356, 0.6332, 0.6242, 0.6341, 0.6237, 0.6233, 0.634, 0.6224, 0.6348, 0.6282, 0.6239, 0.6291, 0.6233, 0.6167, 0.6331, 0.616, 0.634, 0.6224, 0.6237, 0.6233, 0.6231, 0.6095, 0.6325, 0.609, 0.6331, 0.616, 0.6233, 0.6167, 0.6226, 0.6024, 0.6322, 0.602, 0.6325, 0.609, 0.6231, 0.6095, 0.6224, 0.5959, 0.6323, 0.5957, 0.6322, 0.602, 0.6226, 0.6024, 0.6324, 0.5901, 0.6427, 0.5908, 0.6425, 0.5962, 0.6323, 0.5957, 0.6372, 0.6513, 0.6488, 0.6509, 0.649, 0.6562, 0.6375, 0.6566, 0.6369, 0.6466, 0.6486, 0.6459, 0.6488, 0.6509, 0.6372, 0.6513, 0.6365, 0.6422, 0.6482, 0.641, 0.6486, 0.6459, 0.6369, 0.6466, 0.6361, 0.6378, 0.6476, 0.6361, 0.6482, 0.641, 0.6365, 0.6422, 0.6356, 0.6332, 0.6467, 0.6312, 0.6476, 0.6361, 0.6361, 0.6378, 0.6348, 0.6282, 0.6456, 0.626, 0.6467, 0.6312, 0.6356, 0.6332, 0.634, 0.6224, 0.6445, 0.6204, 0.6456, 0.626, 0.6348, 0.6282, 0.6331, 0.616, 0.6434, 0.6145, 0.6445, 0.6204, 0.634, 0.6224, 0.6325, 0.609, 0.6427, 0.6083, 0.6434, 0.6145, 0.6331, 0.616, 0.6322, 0.602, 0.6424, 0.6021, 0.6427, 0.6083, 0.6325, 0.609, 0.6323, 0.5957, 0.6425, 0.5962, 0.6424, 0.6021, 0.6322, 0.602, 0.6427, 0.5908, 0.685, 0.5886, 0.6853, 0.594, 0.6425, 0.5962, 0.6488, 0.6509, 0.6901, 0.6477, 0.6905, 0.6531, 0.649, 0.6562, 0.6486, 0.6459, 0.6897, 0.6424, 0.6901, 0.6477, 0.6488, 0.6509, 0.6482, 0.641, 0.6892, 0.637, 0.6897, 0.6424, 0.6486, 0.6459, 0.6476, 0.6361, 0.6887, 0.6316, 0.6892, 0.637, 0.6482, 0.641, 0.6467, 0.6312, 0.6881, 0.6263, 0.6887, 0.6316, 0.6476, 0.6361, 0.6456, 0.626, 0.6876, 0.6209, 0.6881, 0.6263, 0.6467, 0.6312, 0.6445, 0.6204, 0.687, 0.6156, 0.6876, 0.6209, 0.6456, 0.626, 0.6434, 0.6145, 0.6865, 0.6102, 0.687, 0.6156, 0.6445, 0.6204, 0.6427, 0.6083, 0.6861, 0.6048, 0.6865, 0.6102, 0.6434, 0.6145, 0.6424, 0.6021, 0.6857, 0.5994, 0.6861, 0.6048, 0.6427, 0.6083, 0.6425, 0.5962, 0.6853, 0.594, 0.6857, 0.5994, 0.6424, 0.6021, 0.3339, 0.5886, 0.3772, 0.5908, 0.3774, 0.5963, 0.3336, 0.5941, 0.3288, 0.6493, 0.3713, 0.6524, 0.3711, 0.6579, 0.3284, 0.6548, 0.3292, 0.6438, 0.3715, 0.6472, 0.3713, 0.6524, 0.3288, 0.6493, 0.3297, 0.6382, 0.3719, 0.6421, 0.3715, 0.6472, 0.3292, 0.6438, 0.3302, 0.6327, 0.3725, 0.6371, 0.3719, 0.6421, 0.3297, 0.6382, 0.3308, 0.6272, 0.3733, 0.632, 0.3725, 0.6371, 0.3302, 0.6327, 0.3313, 0.6217, 0.3743, 0.6267, 0.3733, 0.632, 0.3308, 0.6272, 0.3319, 0.6162, 0.3755, 0.621, 0.3743, 0.6267, 0.3313, 0.6217, 0.3324, 0.6107, 0.3765, 0.615, 0.3755, 0.621, 0.3319, 0.6162, 0.3328, 0.6052, 0.3773, 0.6087, 0.3765, 0.615, 0.3324, 0.6107, 0.3332, 0.5996, 0.3775, 0.6024, 0.3773, 0.6087, 0.3328, 0.6052, 0.3336, 0.5941, 0.3774, 0.5963, 0.3775, 0.6024, 0.3332, 0.5996, 0.3772, 0.5908, 0.3876, 0.5901, 0.3878, 0.5958, 0.3774, 0.5963, 0.3713, 0.6524, 0.3834, 0.6527, 0.3832, 0.6584, 0.3711, 0.6579, 0.3715, 0.6472, 0.3836, 0.6477, 0.3834, 0.6527, 0.3713, 0.6524, 0.3719, 0.6421, 0.3839, 0.6431, 0.3836, 0.6477, 0.3715, 0.6472, 0.3725, 0.6371, 0.3842, 0.6386, 0.3839, 0.6431, 0.3719, 0.6421, 0.3733, 0.632, 0.3847, 0.6339, 0.3842, 0.6386, 0.3725, 0.6371, 0.3743, 0.6267, 0.3854, 0.6288, 0.3847, 0.6339, 0.3733, 0.632, 0.3755, 0.621, 0.3862, 0.6231, 0.3854, 0.6288, 0.3743, 0.6267, 0.3765, 0.615, 0.387, 0.6164, 0.3862, 0.6231, 0.3755, 0.621, 0.3773, 0.6087, 0.3877, 0.6094, 0.387, 0.6164, 0.3765, 0.615, 0.3775, 0.6024, 0.3878, 0.6023, 0.3877, 0.6094, 0.3773, 0.6087, 0.3774, 0.5963, 0.3878, 0.5958, 0.3878, 0.6023, 0.3775, 0.6024, 0.3876, 0.5901, 0.3984, 0.5904, 0.398, 0.5962, 0.3878, 0.5958, 0.3834, 0.6527, 0.3956, 0.653, 0.3953, 0.6585, 0.3832, 0.6584, 0.3836, 0.6477, 0.3957, 0.6482, 0.3956, 0.653, 0.3834, 0.6527, 0.3839, 0.6431, 0.3959, 0.6438, 0.3957, 0.6482, 0.3836, 0.6477, 0.3842, 0.6386, 0.3961, 0.6394, 0.3959, 0.6438, 0.3839, 0.6431, 0.3847, 0.6339, 0.3962, 0.6348, 0.3961, 0.6394, 0.3842, 0.6386, 0.3854, 0.6288, 0.3965, 0.6297, 0.3962, 0.6348, 0.3847, 0.6339, 0.3862, 0.6231, 0.3967, 0.6237, 0.3965, 0.6297, 0.3854, 0.6288, 0.387, 0.6164, 0.3969, 0.6171, 0.3967, 0.6237, 0.3862, 0.6231, 0.3877, 0.6094, 0.3972, 0.6099, 0.3969, 0.6171, 0.387, 0.6164, 0.3878, 0.6023, 0.3975, 0.6027, 0.3972, 0.6099, 0.3877, 0.6094, 0.3878, 0.5958, 0.398, 0.5962, 0.3975, 0.6027, 0.3878, 0.6023, 0.3984, 0.5904, 0.4089, 0.5916, 0.408, 0.597, 0.398, 0.5962, 0.3956, 0.653, 0.4076, 0.6535, 0.4072, 0.6589, 0.3953, 0.6585, 0.3957, 0.6482, 0.4078, 0.6487, 0.4076, 0.6535, 0.3956, 0.653, 0.3959, 0.6438, 0.4079, 0.6441, 0.4078, 0.6487, 0.3957, 0.6482, 0.3961, 0.6394, 0.4079, 0.6395, 0.4079, 0.6441, 0.3959, 0.6438, 0.3962, 0.6348, 0.4078, 0.6348, 0.4079, 0.6395, 0.3961, 0.6394, 0.3965, 0.6297, 0.4076, 0.6295, 0.4078, 0.6348, 0.3962, 0.6348, 0.3967, 0.6237, 0.4072, 0.6238, 0.4076, 0.6295, 0.3965, 0.6297, 0.3969, 0.6171, 0.4068, 0.6173, 0.4072, 0.6238, 0.3967, 0.6237, 0.3972, 0.6099, 0.4067, 0.6102, 0.4068, 0.6173, 0.3969, 0.6171, 0.3975, 0.6027, 0.4072, 0.6033, 0.4067, 0.6102, 0.3972, 0.6099, 0.398, 0.5962, 0.408, 0.597, 0.4072, 0.6033, 0.3975, 0.6027, 0.4089, 0.5916, 0.4187, 0.5933, 0.418, 0.5986, 0.408, 0.597, 0.4076, 0.6535, 0.4196, 0.6545, 0.4192, 0.66, 0.4072, 0.6589, 0.4078, 0.6487, 0.4199, 0.6492, 0.4196, 0.6545, 0.4076, 0.6535, 0.4079, 0.6441, 0.42, 0.644, 0.4199, 0.6492, 0.4078, 0.6487, 0.4079, 0.6395, 0.4198, 0.6388, 0.42, 0.644, 0.4079, 0.6441, 0.4078, 0.6348, 0.4193, 0.6336, 0.4198, 0.6388, 0.4079, 0.6395, 0.4076, 0.6295, 0.4186, 0.6282, 0.4193, 0.6336, 0.4078, 0.6348, 0.4072, 0.6238, 0.4179, 0.6225, 0.4186, 0.6282, 0.4076, 0.6295, 0.4068, 0.6173, 0.4172, 0.6166, 0.4179, 0.6225, 0.4072, 0.6238, 0.4067, 0.6102, 0.417, 0.6105, 0.4172, 0.6166, 0.4068, 0.6173, 0.4072, 0.6033, 0.4173, 0.6044, 0.417, 0.6105, 0.4067, 0.6102, 0.408, 0.597, 0.418, 0.5986, 0.4173, 0.6044, 0.4072, 0.6033, 0.4187, 0.5933, 0.6019, 0.5931, 0.6025, 0.5984, 0.418, 0.5986, 0.4196, 0.6545, 0.601, 0.6542, 0.6014, 0.6598, 0.4192, 0.66, 0.4199, 0.6492, 0.6007, 0.6489, 0.601, 0.6542, 0.4196, 0.6545, 0.42, 0.644, 0.6006, 0.6437, 0.6007, 0.6489, 0.4199, 0.6492, 0.4198, 0.6388, 0.6008, 0.6385, 0.6006, 0.6437, 0.42, 0.644, 0.4193, 0.6336, 0.6012, 0.6333, 0.6008, 0.6385, 0.4198, 0.6388, 0.4186, 0.6282, 0.6018, 0.6278, 0.6012, 0.6333, 0.4193, 0.6336, 0.4179, 0.6225, 0.6026, 0.6221, 0.6018, 0.6278, 0.4186, 0.6282, 0.4172, 0.6166, 0.6032, 0.6162, 0.6026, 0.6221, 0.4179, 0.6225, 0.4173, 0.6044, 0.6031, 0.6041, 0.6034, 0.6101, 0.417, 0.6105, 0.418, 0.5986, 0.6025, 0.5984, 0.6031, 0.6041, 0.4173, 0.6044, 0.6019, 0.5931, 0.6116, 0.5914, 0.6124, 0.5968, 0.6025, 0.5984, 0.601, 0.6542, 0.6132, 0.6531, 0.6137, 0.6588, 0.6014, 0.6598, 0.6007, 0.6489, 0.6129, 0.6482, 0.6132, 0.6531, 0.601, 0.6542, 0.6006, 0.6437, 0.6128, 0.6436, 0.6129, 0.6482, 0.6007, 0.6489, 0.6008, 0.6385, 0.6127, 0.6391, 0.6128, 0.6436, 0.6006, 0.6437, 0.6012, 0.6333, 0.6127, 0.6344, 0.6127, 0.6391, 0.6008, 0.6385, 0.6018, 0.6278, 0.6129, 0.6291, 0.6127, 0.6344, 0.6012, 0.6333, 0.6026, 0.6221, 0.6133, 0.6234, 0.6129, 0.6291, 0.6018, 0.6278, 0.6032, 0.6162, 0.6135, 0.6168, 0.6133, 0.6234, 0.6026, 0.6221, 0.6034, 0.6101, 0.6136, 0.6099, 0.6135, 0.6168, 0.6032, 0.6162, 0.6031, 0.6041, 0.6131, 0.6031, 0.6136, 0.6099, 0.6034, 0.6101, 0.6025, 0.5984, 0.6124, 0.5968, 0.6131, 0.6031, 0.6031, 0.6041, 0.6116, 0.5914, 0.6219, 0.5904, 0.6224, 0.5959, 0.6124, 0.5968, 0.6132, 0.6531, 0.6254, 0.6523, 0.6258, 0.6577, 0.6137, 0.6588, 0.6129, 0.6482, 0.6251, 0.6475, 0.6254, 0.6523, 0.6132, 0.6531, 0.6128, 0.6436, 0.6248, 0.643, 0.6251, 0.6475, 0.6129, 0.6482, 0.6127, 0.6391, 0.6245, 0.6387, 0.6248, 0.643, 0.6128, 0.6436, 0.6127, 0.6344, 0.6242, 0.6341, 0.6245, 0.6387, 0.6127, 0.6391, 0.6129, 0.6291, 0.6239, 0.6291, 0.6242, 0.6341, 0.6127, 0.6344, 0.6133, 0.6234, 0.6237, 0.6233, 0.6239, 0.6291, 0.6129, 0.6291, 0.6135, 0.6168, 0.6233, 0.6167, 0.6237, 0.6233, 0.6133, 0.6234, 0.6136, 0.6099, 0.6231, 0.6095, 0.6233, 0.6167, 0.6135, 0.6168, 0.6131, 0.6031, 0.6226, 0.6024, 0.6231, 0.6095, 0.6136, 0.6099, 0.6124, 0.5968, 0.6224, 0.5959, 0.6226, 0.6024, 0.6131, 0.6031, 0.6219, 0.5904, 0.6324, 0.5901, 0.6323, 0.5957, 0.6224, 0.5959, 0.6254, 0.6523, 0.6372, 0.6513, 0.6375, 0.6566, 0.6258, 0.6577, 0.6251, 0.6475, 0.6369, 0.6466, 0.6372, 0.6513, 0.6254, 0.6523, 0.6248, 0.643, 0.6365, 0.6422, 0.6369, 0.6466, 0.6251, 0.6475, 0.6245, 0.6387, 0.6361, 0.6378, 0.6365, 0.6422, 0.6248, 0.643, 0.6242, 0.6341, 0.6356, 0.6332, 0.6361, 0.6378, 0.6245, 0.6387, 0.6239, 0.6291, 0.6348, 0.6282, 0.6356, 0.6332, 0.6242, 0.6341, 0.6237, 0.6233, 0.634, 0.6224, 0.6348, 0.6282, 0.6239, 0.6291, 0.6233, 0.6167, 0.6331, 0.616, 0.634, 0.6224, 0.6237, 0.6233, 0.6231, 0.6095, 0.6325, 0.609, 0.6331, 0.616, 0.6233, 0.6167, 0.6226, 0.6024, 0.6322, 0.602, 0.6325, 0.609, 0.6231, 0.6095, 0.6224, 0.5959, 0.6323, 0.5957, 0.6322, 0.602, 0.6226, 0.6024, 0.6324, 0.5901, 0.6427, 0.5908, 0.6425, 0.5962, 0.6323, 0.5957, 0.6372, 0.6513, 0.6488, 0.6509, 0.649, 0.6562, 0.6375, 0.6566, 0.6369, 0.6466, 0.6486, 0.6459, 0.6488, 0.6509, 0.6372, 0.6513, 0.6365, 0.6422, 0.6482, 0.641, 0.6486, 0.6459, 0.6369, 0.6466, 0.6361, 0.6378, 0.6476, 0.6361, 0.6482, 0.641, 0.6365, 0.6422, 0.6356, 0.6332, 0.6467, 0.6312, 0.6476, 0.6361, 0.6361, 0.6378, 0.6348, 0.6282, 0.6456, 0.626, 0.6467, 0.6312, 0.6356, 0.6332, 0.634, 0.6224, 0.6445, 0.6204, 0.6456, 0.626, 0.6348, 0.6282, 0.6331, 0.616, 0.6434, 0.6145, 0.6445, 0.6204, 0.634, 0.6224, 0.6325, 0.609, 0.6427, 0.6083, 0.6434, 0.6145, 0.6331, 0.616, 0.6322, 0.602, 0.6424, 0.6021, 0.6427, 0.6083, 0.6325, 0.609, 0.6323, 0.5957, 0.6425, 0.5962, 0.6424, 0.6021, 0.6322, 0.602, 0.6427, 0.5908, 0.685, 0.5886, 0.6853, 0.594, 0.6425, 0.5962, 0.6488, 0.6509, 0.6901, 0.6477, 0.6905, 0.6531, 0.649, 0.6562, 0.6486, 0.6459, 0.6897, 0.6424, 0.6901, 0.6477, 0.6488, 0.6509, 0.6482, 0.641, 0.6892, 0.637, 0.6897, 0.6424, 0.6486, 0.6459, 0.6476, 0.6361, 0.6887, 0.6316, 0.6892, 0.637, 0.6482, 0.641, 0.6467, 0.6312, 0.6881, 0.6263, 0.6887, 0.6316, 0.6476, 0.6361, 0.6456, 0.626, 0.6876, 0.6209, 0.6881, 0.6263, 0.6467, 0.6312, 0.6445, 0.6204, 0.687, 0.6156, 0.6876, 0.6209, 0.6456, 0.626, 0.6434, 0.6145, 0.6865, 0.6102, 0.687, 0.6156, 0.6445, 0.6204, 0.6427, 0.6083, 0.6861, 0.6048, 0.6865, 0.6102, 0.6434, 0.6145, 0.6424, 0.6021, 0.6857, 0.5994, 0.6861, 0.6048, 0.6427, 0.6083, 0.6425, 0.5962, 0.6853, 0.594, 0.6857, 0.5994, 0.6424, 0.6021, 0.3339, 0.5886, 0.3772, 0.5908, 0.3774, 0.5963, 0.3336, 0.5941, 0.3288, 0.6493, 0.3713, 0.6524, 0.3711, 0.6579, 0.3284, 0.6548, 0.3292, 0.6438, 0.3715, 0.6472, 0.3713, 0.6524, 0.3288, 0.6493, 0.3297, 0.6382, 0.3719, 0.6421, 0.3715, 0.6472, 0.3292, 0.6438, 0.3302, 0.6327, 0.3725, 0.6371, 0.3719, 0.6421, 0.3297, 0.6382, 0.3308, 0.6272, 0.3733, 0.632, 0.3725, 0.6371, 0.3302, 0.6327, 0.3313, 0.6217, 0.3743, 0.6267, 0.3733, 0.632, 0.3308, 0.6272, 0.3319, 0.6162, 0.3755, 0.621, 0.3743, 0.6267, 0.3313, 0.6217, 0.3324, 0.6107, 0.3765, 0.615, 0.3755, 0.621, 0.3319, 0.6162, 0.3328, 0.6052, 0.3773, 0.6087, 0.3765, 0.615, 0.3324, 0.6107, 0.3332, 0.5996, 0.3775, 0.6024, 0.3773, 0.6087, 0.3328, 0.6052, 0.3336, 0.5941, 0.3774, 0.5963, 0.3775, 0.6024, 0.3332, 0.5996, 0.3772, 0.5908, 0.3876, 0.5901, 0.3878, 0.5958, 0.3774, 0.5963, 0.3713, 0.6524, 0.3834, 0.6527, 0.3832, 0.6584, 0.3711, 0.6579, 0.3715, 0.6472, 0.3836, 0.6477, 0.3834, 0.6527, 0.3713, 0.6524, 0.3719, 0.6421, 0.3839, 0.6431, 0.3836, 0.6477, 0.3715, 0.6472, 0.3725, 0.6371, 0.3842, 0.6386, 0.3839, 0.6431, 0.3719, 0.6421, 0.3733, 0.632, 0.3847, 0.6339, 0.3842, 0.6386, 0.3725, 0.6371, 0.3743, 0.6267, 0.3854, 0.6288, 0.3847, 0.6339, 0.3733, 0.632, 0.3755, 0.621, 0.3862, 0.6231, 0.3854, 0.6288, 0.3743, 0.6267, 0.3765, 0.615, 0.387, 0.6164, 0.3862, 0.6231, 0.3755, 0.621, 0.3773, 0.6087, 0.3877, 0.6094, 0.387, 0.6164, 0.3765, 0.615, 0.3775, 0.6024, 0.3878, 0.6023, 0.3877, 0.6094, 0.3773, 0.6087, 0.3774, 0.5963, 0.3878, 0.5958, 0.3878, 0.6023, 0.3775, 0.6024, 0.3876, 0.5901, 0.3984, 0.5904, 0.398, 0.5962, 0.3878, 0.5958, 0.3834, 0.6527, 0.3956, 0.653, 0.3953, 0.6585, 0.3832, 0.6584, 0.3836, 0.6477, 0.3957, 0.6482, 0.3956, 0.653, 0.3834, 0.6527, 0.3839, 0.6431, 0.3959, 0.6438, 0.3957, 0.6482, 0.3836, 0.6477, 0.3842, 0.6386, 0.3961, 0.6394, 0.3959, 0.6438, 0.3839, 0.6431, 0.3847, 0.6339, 0.3962, 0.6348, 0.3961, 0.6394, 0.3842, 0.6386, 0.3854, 0.6288, 0.3965, 0.6297, 0.3962, 0.6348, 0.3847, 0.6339, 0.3862, 0.6231, 0.3967, 0.6237, 0.3965, 0.6297, 0.3854, 0.6288, 0.3877, 0.6094, 0.3972, 0.6099, 0.3969, 0.6171, 0.387, 0.6164, 0.3878, 0.6023, 0.3975, 0.6027, 0.3972, 0.6099, 0.3877, 0.6094, 0.3878, 0.5958, 0.398, 0.5962, 0.3975, 0.6027, 0.3878, 0.6023, 0.3984, 0.5904, 0.4089, 0.5916, 0.408, 0.597, 0.398, 0.5962, 0.3956, 0.653, 0.4076, 0.6535, 0.4072, 0.6589, 0.3953, 0.6585, 0.3957, 0.6482, 0.4078, 0.6487, 0.4076, 0.6535, 0.3956, 0.653, 0.3959, 0.6438, 0.4079, 0.6441, 0.4078, 0.6487, 0.3957, 0.6482, 0.3961, 0.6394, 0.4079, 0.6395, 0.4079, 0.6441, 0.3959, 0.6438, 0.3962, 0.6348, 0.4078, 0.6348, 0.4079, 0.6395, 0.3961, 0.6394, 0.3965, 0.6297, 0.4076, 0.6295, 0.4078, 0.6348, 0.3962, 0.6348, 0.3967, 0.6237, 0.4072, 0.6238, 0.4076, 0.6295, 0.3965, 0.6297, 0.3969, 0.6171, 0.4068, 0.6173, 0.4072, 0.6238, 0.3967, 0.6237, 0.3975, 0.6027, 0.4072, 0.6033, 0.4067, 0.6102, 0.3972, 0.6099, 0.398, 0.5962, 0.408, 0.597, 0.4072, 0.6033, 0.3975, 0.6027, 0.4089, 0.5916, 0.4187, 0.5933, 0.418, 0.5986, 0.408, 0.597, 0.4076, 0.6535, 0.4196, 0.6545, 0.4192, 0.66, 0.4072, 0.6589, 0.4078, 0.6487, 0.4199, 0.6492, 0.4196, 0.6545, 0.4076, 0.6535, 0.4079, 0.6441, 0.42, 0.644, 0.4199, 0.6492, 0.4078, 0.6487, 0.4079, 0.6395, 0.4198, 0.6388, 0.42, 0.644, 0.4079, 0.6441, 0.4078, 0.6348, 0.4193, 0.6336, 0.4198, 0.6388, 0.4079, 0.6395, 0.4076, 0.6295, 0.4186, 0.6282, 0.4193, 0.6336, 0.4078, 0.6348, 0.4072, 0.6238, 0.4179, 0.6225, 0.4186, 0.6282, 0.4076, 0.6295, 0.4068, 0.6173, 0.4172, 0.6166, 0.4179, 0.6225, 0.4072, 0.6238, 0.4067, 0.6102, 0.417, 0.6105, 0.4172, 0.6166, 0.4068, 0.6173, 0.408, 0.597, 0.418, 0.5986, 0.4173, 0.6044, 0.4072, 0.6033, 0.4187, 0.5933, 0.6019, 0.5931, 0.6025, 0.5984, 0.418, 0.5986, 0.4196, 0.6545, 0.601, 0.6542, 0.6014, 0.6598, 0.4192, 0.66, 0.4199, 0.6492, 0.6007, 0.6489, 0.601, 0.6542, 0.4196, 0.6545, 0.42, 0.644, 0.6006, 0.6437, 0.6007, 0.6489, 0.4199, 0.6492, 0.4198, 0.6388, 0.6008, 0.6385, 0.6006, 0.6437, 0.42, 0.644, 0.4193, 0.6336, 0.6012, 0.6333, 0.6008, 0.6385, 0.4198, 0.6388, 0.4186, 0.6282, 0.6018, 0.6278, 0.6012, 0.6333, 0.4193, 0.6336, 0.4179, 0.6225, 0.6026, 0.6221, 0.6018, 0.6278, 0.4186, 0.6282, 0.4172, 0.6166, 0.6032, 0.6162, 0.6026, 0.6221, 0.4179, 0.6225, 0.417, 0.6105, 0.6034, 0.6101, 0.6032, 0.6162, 0.4172, 0.6166, 0.4173, 0.6044, 0.6031, 0.6041, 0.6034, 0.6101, 0.417, 0.6105, 0.418, 0.5986, 0.6025, 0.5984, 0.6031, 0.6041, 0.4173, 0.6044, 0.6019, 0.5931, 0.6116, 0.5914, 0.6124, 0.5968, 0.6025, 0.5984, 0.601, 0.6542, 0.6132, 0.6531, 0.6137, 0.6588, 0.6014, 0.6598, 0.6007, 0.6489, 0.6129, 0.6482, 0.6132, 0.6531, 0.601, 0.6542, 0.6006, 0.6437, 0.6128, 0.6436, 0.6129, 0.6482, 0.6007, 0.6489, 0.6008, 0.6385, 0.6127, 0.6391, 0.6128, 0.6436, 0.6006, 0.6437, 0.6012, 0.6333, 0.6127, 0.6344, 0.6127, 0.6391, 0.6008, 0.6385, 0.6018, 0.6278, 0.6129, 0.6291, 0.6127, 0.6344, 0.6012, 0.6333, 0.6026, 0.6221, 0.6133, 0.6234, 0.6129, 0.6291, 0.6018, 0.6278, 0.6034, 0.6101, 0.6136, 0.6099, 0.6135, 0.6168, 0.6032, 0.6162, 0.6031, 0.6041, 0.6131, 0.6031, 0.6136, 0.6099, 0.6034, 0.6101, 0.6025, 0.5984, 0.6124, 0.5968, 0.6131, 0.6031, 0.6031, 0.6041, 0.6116, 0.5914, 0.6219, 0.5904, 0.6224, 0.5959, 0.6124, 0.5968, 0.6132, 0.6531, 0.6254, 0.6523, 0.6258, 0.6577, 0.6137, 0.6588, 0.6129, 0.6482, 0.6251, 0.6475, 0.6254, 0.6523, 0.6132, 0.6531, 0.6128, 0.6436, 0.6248, 0.643, 0.6251, 0.6475, 0.6129, 0.6482, 0.6127, 0.6391, 0.6245, 0.6387, 0.6248, 0.643, 0.6128, 0.6436, 0.6127, 0.6344, 0.6242, 0.6341, 0.6245, 0.6387, 0.6127, 0.6391, 0.6129, 0.6291, 0.6239, 0.6291, 0.6242, 0.6341, 0.6127, 0.6344, 0.6133, 0.6234, 0.6237, 0.6233, 0.6239, 0.6291, 0.6129, 0.6291, 0.6135, 0.6168, 0.6233, 0.6167, 0.6237, 0.6233, 0.6133, 0.6234, 0.6136, 0.6099, 0.6231, 0.6095, 0.6233, 0.6167, 0.6135, 0.6168, 0.6131, 0.6031, 0.6226, 0.6024, 0.6231, 0.6095, 0.6136, 0.6099, 0.6124, 0.5968, 0.6224, 0.5959, 0.6226, 0.6024, 0.6131, 0.6031, 0.6219, 0.5904, 0.6324, 0.5901, 0.6323, 0.5957, 0.6224, 0.5959, 0.6254, 0.6523, 0.6372, 0.6513, 0.6375, 0.6566, 0.6258, 0.6577, 0.6251, 0.6475, 0.6369, 0.6466, 0.6372, 0.6513, 0.6254, 0.6523, 0.6248, 0.643, 0.6365, 0.6422, 0.6369, 0.6466, 0.6251, 0.6475, 0.6245, 0.6387, 0.6361, 0.6378, 0.6365, 0.6422, 0.6248, 0.643, 0.6242, 0.6341, 0.6356, 0.6332, 0.6361, 0.6378, 0.6245, 0.6387, 0.6239, 0.6291, 0.6348, 0.6282, 0.6356, 0.6332, 0.6242, 0.6341, 0.6237, 0.6233, 0.634, 0.6224, 0.6348, 0.6282, 0.6239, 0.6291, 0.6233, 0.6167, 0.6331, 0.616, 0.634, 0.6224, 0.6237, 0.6233, 0.6231, 0.6095, 0.6325, 0.609, 0.6331, 0.616, 0.6233, 0.6167, 0.6226, 0.6024, 0.6322, 0.602, 0.6325, 0.609, 0.6231, 0.6095, 0.6224, 0.5959, 0.6323, 0.5957, 0.6322, 0.602, 0.6226, 0.6024, 0.6324, 0.5901, 0.6427, 0.5908, 0.6425, 0.5962, 0.6323, 0.5957, 0.6372, 0.6513, 0.6488, 0.6509, 0.649, 0.6562, 0.6375, 0.6566, 0.6369, 0.6466, 0.6486, 0.6459, 0.6488, 0.6509, 0.6372, 0.6513, 0.6365, 0.6422, 0.6482, 0.641, 0.6486, 0.6459, 0.6369, 0.6466, 0.6361, 0.6378, 0.6476, 0.6361, 0.6482, 0.641, 0.6365, 0.6422, 0.6356, 0.6332, 0.6467, 0.6312, 0.6476, 0.6361, 0.6361, 0.6378, 0.6348, 0.6282, 0.6456, 0.626, 0.6467, 0.6312, 0.6356, 0.6332, 0.634, 0.6224, 0.6445, 0.6204, 0.6456, 0.626, 0.6348, 0.6282, 0.6331, 0.616, 0.6434, 0.6145, 0.6445, 0.6204, 0.634, 0.6224, 0.6325, 0.609, 0.6427, 0.6083, 0.6434, 0.6145, 0.6331, 0.616, 0.6322, 0.602, 0.6424, 0.6021, 0.6427, 0.6083, 0.6325, 0.609, 0.6323, 0.5957, 0.6425, 0.5962, 0.6424, 0.6021, 0.6322, 0.602, 0.6427, 0.5908, 0.685, 0.5886, 0.6853, 0.594, 0.6425, 0.5962, 0.6488, 0.6509, 0.6901, 0.6477, 0.6905, 0.6531, 0.649, 0.6562, 0.6486, 0.6459, 0.6897, 0.6424, 0.6901, 0.6477, 0.6488, 0.6509, 0.6482, 0.641, 0.6892, 0.637, 0.6897, 0.6424, 0.6486, 0.6459, 0.6476, 0.6361, 0.6887, 0.6316, 0.6892, 0.637, 0.6482, 0.641, 0.6467, 0.6312, 0.6881, 0.6263, 0.6887, 0.6316, 0.6476, 0.6361, 0.6456, 0.626, 0.6876, 0.6209, 0.6881, 0.6263, 0.6467, 0.6312, 0.6445, 0.6204, 0.687, 0.6156, 0.6876, 0.6209, 0.6456, 0.626, 0.6434, 0.6145, 0.6865, 0.6102, 0.687, 0.6156, 0.6445, 0.6204, 0.6427, 0.6083, 0.6861, 0.6048, 0.6865, 0.6102, 0.6434, 0.6145, 0.6424, 0.6021, 0.6857, 0.5994, 0.6861, 0.6048, 0.6427, 0.6083, 0.6425, 0.5962, 0.6853, 0.594, 0.6857, 0.5994, 0.6424, 0.6021])
me_cube_002.materials.append(mat_material_001)
me_cube_002.use_remesh_preserve_volume = False
me_cube_002.use_remesh_preserve_attributes = False
me_cube_002.use_mirror_vertex_groups = False
me_cube_002.update()

# ---- objects
ob_light = bpy.data.objects.new('Light', light_light)
ob_camera = bpy.data.objects.new('Camera', cam_camera)
ob_circle = bpy.data.objects.new('Circle', me_circle)
ob_plane = bpy.data.objects.new('Plane', me_cuplane)
ob_plane_001 = bpy.data.objects.new('Plane.001', me_cuplane_001)
ob_plane_004 = bpy.data.objects.new('Plane.004', me_cuplane_004)
ob_plane_003 = bpy.data.objects.new('Plane.003', me_cuplane_003)
ob_cube_001 = bpy.data.objects.new('Cube.001', me_cube_002)

# ---- transforms, parenting, visibility, modifiers, constraints
ob_light.location = (4.076, 1.005, 5.904)
ob_light.rotation_euler = (0.6503, 0.05522, 1.866)
ob_light.lock_rotations_4d = False
ob_light.empty_display_type = 'ARROWS'
ob_light.color = (0.0, 0.0, 0.0, 0.0)
ob_light.lineart.crease_threshold = 0.0
ob_camera.location = (7.359, -6.926, 4.958)
ob_camera.rotation_euler = (1.109, 0.0, 0.8149)
ob_camera.lock_rotations_4d = False
ob_camera.empty_display_type = 'ARROWS'
ob_camera.color = (0.0, 0.0, 0.0, 0.0)
ob_camera.display_type = 'WIRE'
ob_camera.lineart.crease_threshold = 0.0
ob_circle.location = (0.0, 0.0, 1.0)
ob_circle.rotation_euler = (0.0, -0.0, 0.2618)
ob_circle.lineart.crease_threshold = 0.0
ob_plane.location = (-0.3998, 0.3998, -7.451e-09)
ob_plane.rotation_euler = (0.0, -0.0, 0.7854)
ob_plane.scale = (0.1, 0.1, 0.1)
ob_plane.lineart.crease_threshold = 0.0
ob_plane_001.location = (-0.5654, -1.49e-07, -7.451e-09)
ob_plane_001.rotation_euler = (0.0, -0.0, 1.571)
ob_plane_001.scale = (0.1, 0.1, 0.1)
ob_plane_001.lineart.crease_threshold = 0.0
ob_plane_004.location = (-1.49e-07, -0.5654, -7.451e-09)
ob_plane_004.rotation_euler = (0.0, -0.0, 3.142)
ob_plane_004.scale = (-0.1, 0.1, 0.1)
ob_plane_004.lineart.crease_threshold = 0.0
ob_plane_003.location = (0.5654, 1.49e-07, -7.451e-09)
ob_plane_003.rotation_euler = (0.0, 0.0, 4.712)
ob_plane_003.scale = (0.1, 0.1, 0.1)
ob_plane_003.lineart.crease_threshold = 0.0
ob_cube_001.location = (0.0, 0.0, 0.0)
ob_cube_001.lineart.crease_threshold = 0.0

# ---- collection membership
col_collection.objects.link(ob_light)
col_collection.objects.link(ob_camera)
col_collection.objects.link(ob_circle)
col_collection.objects.link(ob_plane)
col_collection.objects.link(ob_plane_001)
col_collection.objects.link(ob_plane_004)
col_collection.objects.link(ob_plane_003)
col_collection.objects.link(ob_cube_001)

# ---- scene / render settings (as saved in the file)
scene.camera = ob_camera
scene.frame_start = 1; scene.frame_end = 250; scene.frame_set(1)
scene.render.engine = 'BLENDER_EEVEE_NEXT'
scene.cycles.use_denoising = False
scene.cycles.samples = 128
scene.cycles.sampling_pattern = 'TABULATED_SOBOL'
scene.cycles.use_adaptive_sampling = False
scene.cycles.use_light_tree = False
scene.view_settings.view_transform = 'Filmic'
bpy.context.view_layer.update()
